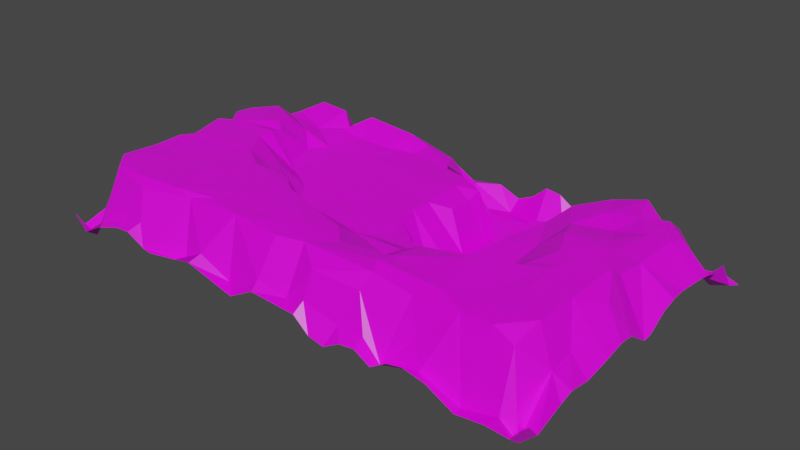 # Source: coloredBeach.blend  (saved by Blender 2.93.21; exported with 4.5.12 LTS)
import bpy
from mathutils import Matrix  # noqa: F401  (used for matrix-valued properties, if any)

bpy.ops.wm.read_factory_settings(use_empty=True)
scene = bpy.context.scene
scene.name = 'Scene'

# ---- collections
col_collection = bpy.data.collections.new('Collection'); scene.collection.children.link(col_collection)

# ---- images (referenced by path relative to the original .blend; pixels are not part of the script)
import os
ASSET_DIR = os.environ.get("B2B_ASSET_DIR", "")  # directory of the original .blend (textures are referenced by path, not embedded)
HERE = os.path.dirname(os.path.abspath(__file__))  # packed textures are extracted next to this script under _unpacked/

def load_image(name, relpath, width, height, colorspace="sRGB"):
    """Load a texture the original file referenced (path relative to the .blend, or extracted next to this script)."""
    p = next((c for c in (os.path.join(HERE, relpath), os.path.join(ASSET_DIR, relpath)) if relpath and os.path.exists(c)), "")
    if p:
        img = bpy.data.images.load(p, check_existing=True)
        img.name = name
    else:  # same state as the original file: an image datablock whose file is absent (Cycles renders it pink)
        img = bpy.data.images.new(name, width, height)
        img.source = "FILE"
        img.filepath = "//" + (relpath or name)
    img.colorspace_settings.name = colorspace
    return img
img_lowpolybiometexture_png = load_image('LowpolyBiomeTexture.png', 'LowpolyBiomeTexture.png', 1024, 1024, 'sRGB')

# ---- materials (node trees are filled in below, after node groups)
mat_material = bpy.data.materials.new('Material')
mat_material.alpha_threshold = 0.0
mat_material.use_transparent_shadow = False
mat_material.preview_render_type = 'FLAT'
mat_material.line_color = (0.0, 0.0, 0.0, 1.0)

# ---- material node trees
mat_material.use_nodes = True; mat_material.node_tree.nodes.clear()
_N = mat_material.node_tree.nodes; _L = mat_material.node_tree.links
n0 = _N.new('ShaderNodeOutputMaterial'); n0.name = 'Material Output'; n0.location = (300, 300)
n1 = _N.new('ShaderNodeBsdfPrincipled'); n1.name = 'Principled BSDF'; n1.location = (10, 300)
n1.distribution = 'GGX'
n1.subsurface_method = 'BURLEY'
n1.inputs[2].default_value = 0.4
n1.inputs[3].default_value = 1.45
n1.inputs[27].default_value = (0.0, 0.0, 0.0, 1.0)
n1.inputs[28].default_value = 1.0
n2 = _N.new('ShaderNodeTexImage'); n2.name = 'Image Texture'; n2.location = (-280, 280)
n2.image = img_lowpolybiometexture_png
_L.new(n1.outputs[0], n0.inputs[0])
_L.new(n2.outputs[0], n1.inputs[0])
n0.is_active_output = True

# ---- world
world_world = bpy.data.worlds.new('World'); scene.world = world_world
world_world.use_nodes = True; world_world.node_tree.nodes.clear()
_N = world_world.node_tree.nodes; _L = world_world.node_tree.links
n0 = _N.new('ShaderNodeOutputWorld'); n0.name = 'World Output'; n0.location = (300, 300)
n1 = _N.new('ShaderNodeBackground'); n1.name = 'Background'; n1.location = (10, 300)
n1.inputs[0].default_value = (0.05088, 0.05088, 0.05088, 1.0)
_L.new(n1.outputs[0], n0.inputs[0])
n0.is_active_output = True
world_world.color = (0.05088, 0.05088, 0.05088)
world_world.use_sun_shadow = False
world_world.sun_shadow_jitter_overblur = 0.0

# ---- meshes
me_beach_beforelow_001 = bpy.data.meshes.new('Beach_BeforeLow.001')
me_beach_beforelow_001.from_pydata([(-0.1402, -20.68, -0.2586), (-4.688, -18.82, 0.004804), (-5.54, -20.07, 5.829), (0.04466, -17.68, 6.656), (-4.572, -14.04, 12.97), (-0.04185, -9.328, 12.47), (0.00967, -10.25, 15.64), (-7.439, -1.215, 21.31), (0.04704, -8.323, 21.25), (-9.213, -0.06701, 25.6), (-0.03311, -7.53, 25.0), (-0.6997, -7.415, 33.55), (-0.04682, -6.77, 39.47), (-9.306, -0.2124, 39.95), (-0.1274, -8.025, 43.78), (-0.08154, -11.61, 50.0), (0.09559, -11.44, 53.09), (-9.576, 4.255, 53.47), (-0.1573, -7.292, 59.3), (-4.508, 1.02, 62.97), (0.1407, -6.534, 64.33), (-9.096, 4.722, 71.16), (0.188, -7.675, 70.22), (-4.664, -4.092, 77.7), (-0.1041, -9.385, 77.67), (0.07702, -8.236, 84.39), (-4.247, -4.477, 85.69), (-0.05941, -9.51, 88.2), (-4.915, -17.29, 96.04), (0.01313, -12.35, 96.76), (-4.719, -13.8, 99.85), (-0.2222, -8.659, 99.77), (-13.36, -20.11, 0.1357), (-10.05, -4.518, 14.55), (-9.611, 0.5719, 48.98), (-9.19, 4.928, 83.51), (-9.92, 2.341, 91.63), (-9.417, -12.46, 96.8), (-10.84, -13.04, 100.2), (-14.51, -4.863, 9.136), (-14.32, -0.4624, 15.33), (-14.44, 0.1686, 26.3), (-18.06, 4.982, 57.05), (-15.82, 4.876, 91.02), (-19.19, -14.58, 97.0), (-18.83, -15.12, 0.09811), (-18.82, -17.23, 3.285), (-18.48, -4.888, 9.676), (-21.2, -0.1486, 18.64), (-17.21, -0.2134, 37.72), (-18.59, -0.3031, 48.66), (-18.71, 5.063, 73.8), (-24.34, 4.818, 80.06), (-24.66, 4.107, 90.63), (-18.75, -14.12, 100.0), (-23.4, -14.65, -0.1239), (-25.17, -7.21, 2.717), (-24.29, 0.2436, 8.874), (-24.56, -2.549, 25.34), (-20.93, -0.7761, 33.31), (-27.35, 0.03105, 46.89), (-22.89, 0.3595, 53.51), (-23.82, 1.228, 60.5), (-30.75, -10.42, 96.76), (-26.61, -10.05, 99.94), (-28.28, -17.38, -0.3159), (-30.19, -1.404, 18.83), (-30.9, -0.7785, 56.23), (-31.16, 1.052, 64.94), (-34.2, -4.89, 93.27), (-34.23, -2.4, 9.712), (-35.06, -2.22, 29.38), (-31.71, -0.3457, 37.41), (-36.74, -4.91, 53.31), (-20.83, 4.89, 64.08), (-32.24, 4.881, 86.57), (-37.93, 3.138, 90.26), (-32.81, -8.545, 100.1), (-38.29, -16.11, 0.1935), (-33.19, -7.348, 4.067), (-41.17, -3.093, 18.61), (-37.74, -4.79, 39.78), (-44.23, -4.897, 61.96), (-38.97, 1.464, 69.02), (-35.65, 5.302, 71.46), (-51.33, 4.695, 81.51), (-41.89, -13.57, 96.76), (-37.5, -9.559, 100.0), (-42.14, -17.79, -0.02205), (-42.48, -19.51, 3.929), (-43.24, -7.322, 12.66), (-44.07, -5.687, 26.61), (-42.19, -12.55, 100.0), (-46.87, -17.54, -0.1017), (-51.21, -19.41, 8.04), (-46.56, -15.0, 18.96), (-51.36, -19.81, 25.36), (-46.64, -5.041, 29.36), (-46.82, -5.066, 44.01), (-47.81, -5.181, 54.49), (-52.29, 5.153, 85.58), (-49.46, 5.065, 90.5), (-50.76, 0.8761, 93.31), (-46.89, -8.234, 96.84), (-46.82, -9.722, 100.1), (-51.75, -19.43, 4.763), (-51.52, -20.0, 14.71), (-53.4, -15.39, 34.53), (-51.19, -9.86, 40.58), (-60.47, -11.54, 54.27), (-56.04, -2.331, 68.0), (-49.88, 3.697, 72.03), (-54.41, -8.052, 96.92), (-51.53, -10.51, 99.86), (-56.26, -11.45, -0.09344), (-60.08, -20.06, 6.516), (-65.61, -20.12, 18.59), (-56.03, -19.62, 31.22), (-56.17, -19.27, 42.93), (-53.02, -10.55, 48.49), (-57.04, 0.06439, 71.34), (-58.21, 0.1767, 76.13), (-56.25, -13.11, 100.1), (-60.94, -10.76, 0.02507), (-69.86, -19.88, 15.21), (-65.77, -20.03, 23.43), (-65.53, -19.94, 34.31), (-65.07, -20.27, 41.18), (-62.9, -19.45, 50.54), (-58.83, -5.273, 58.94), (-66.75, -3.102, 66.37), (-65.49, 4.205, 83.56), (-64.46, 1.695, 94.3), (-65.14, -5.59, 97.07), (-60.88, -12.0, 100.2), (-65.56, -14.81, -0.1904), (-71.26, -20.58, 3.032), (-65.33, -9.66, 55.28), (-69.95, -5.268, 58.55), (-71.77, -0.02005, 71.5), (-71.28, 4.82, 89.68), (-65.72, -8.177, 100.0), (-70.32, -16.91, 0.1747), (-72.95, -19.42, 9.604), (-70.48, -6.747, 20.59), (-70.53, -8.238, 25.52), (-70.14, -7.468, 33.6), (-74.75, -5.296, 38.04), (-67.6, -19.85, 46.6), (-74.13, -4.956, 50.87), (-71.6, 4.085, 77.6), (-77.16, -14.3, -0.0213), (-76.85, -5.288, 18.84), (-75.41, -4.986, 25.03), (-75.07, -5.107, 44.44), (-74.44, -5.102, 63.08), (-82.15, -5.063, 69.03), (-71.26, -7.48, 96.58), (-79.63, -7.331, 100.0), (-84.44, -14.8, 2.808), (-80.13, -19.58, 7.836), (-86.9, -5.91, 13.98), (-84.7, -5.367, 16.94), (-89.78, -4.876, 44.0), (-91.53, -5.1, 49.65), (-82.91, -5.11, 57.07), (-82.72, 4.294, 74.39), (-77.63, 5.042, 83.08), (-79.16, 4.63, 91.46), (-80.25, -5.432, 97.18), (-89.16, -16.22, 0.01302), (-89.93, -10.46, 4.243), (-82.3, -4.99, 36.11), (-93.97, 5.178, 90.56), (-87.36, -11.54, 99.98), (-89.74, -6.644, 7.806), (-88.02, -4.916, 24.65), (-94.49, 5.079, 71.08), (-91.37, -10.35, 96.63), (-93.54, -20.06, 0.2066), (-101.0, -5.391, 5.553), (-97.71, -4.211, 9.354), (-101.7, -4.961, 32.3), (-94.29, -4.773, 64.48), (-102.5, 5.143, 80.53), (-102.2, -7.384, 100.1), (-98.19, -12.26, 2.402), (-98.88, -5.192, 14.79), (-102.0, -4.74, 59.78), (-100.8, 4.619, 66.03), (-105.5, 4.969, 87.57), (-100.9, -5.624, 97.06), (-105.3, -20.0, -0.03552), (-104.2, -2.072, 9.362), (-107.9, -4.978, 25.3), (-106.7, -5.003, 40.12), (-107.9, -4.881, 52.31), (-107.6, 0.0009133, 61.27), (-111.6, 3.967, 89.99), (-110.1, -20.17, 3.57), (-107.7, -5.552, 6.714), (-108.4, -4.882, 17.37), (-112.8, 5.02, 65.81), (-107.8, -8.506, 99.99), (-117.2, -19.91, -0.03527), (-120.8, -0.9312, 8.925), (-117.1, -4.73, 17.09), (-116.1, -4.802, 47.71), (-114.9, 0.4192, 55.12), (-117.6, 5.1, 89.98), (-107.8, -10.76, 96.62), (-117.7, -10.09, 100.1), (-117.2, -16.29, 2.919), (-119.8, -2.565, 6.644), (-120.7, -4.984, 28.14), (-120.8, 4.99, 60.22), (-118.4, 5.218, 77.66), (-125.6, -3.744, 17.29), (-125.4, -4.718, 33.23), (-121.9, -4.627, 43.74), (-126.7, 5.14, 46.74), (-126.0, 3.701, 94.01), (-124.5, -4.569, 97.11), (-121.3, -10.12, 99.47), (-134.0, -19.98, 2.184), (-126.4, -20.05, 4.221), (-126.7, -5.031, 12.76), (-132.1, -3.726, 21.13), (-130.6, -1.706, 28.28), (-130.8, 4.725, 39.27), (-127.4, 3.3, 41.83), (-126.6, -6.878, 99.93), (-132.5, -6.237, 5.494), (-131.4, -1.199, 9.424), (-132.9, 3.723, 33.06), (-126.2, 4.797, 51.68), (-139.0, 5.154, 60.89), (-144.5, 4.927, 65.48), (-129.5, 5.067, 90.66), (-132.7, -6.922, 96.87), (-131.2, -7.243, 99.9), (-140.3, -0.2819, 9.977), (-141.5, -0.8366, 19.25), (-140.7, -0.1049, 24.56), (-132.4, 4.722, 74.17), (-139.0, -9.632, 100.1), (-150.0, -20.06, -0.00229), (-145.2, -19.84, 8.543), (-140.6, 4.192, 29.8), (-144.8, 4.715, 37.11), (-145.4, 5.017, 42.67), (-138.8, 5.142, 46.66), (-145.4, 5.095, 84.87), (-140.6, 4.841, 90.05), (-140.8, -9.401, 97.17), (-145.1, -17.71, 15.74), (-146.6, -9.384, 21.89), (-150.1, -19.99, 24.69), (-150.3, -19.3, 28.05), (-145.1, 1.02, 46.88), (-145.4, 5.045, 50.23), (-144.9, 3.484, 59.64), (-145.5, 3.253, 71.59), (-144.9, 4.559, 74.02), (-150.2, -7.888, 87.73), (-149.9, -11.04, 90.13), (-145.3, -15.18, 96.88), (-145.3, -13.02, 100.1), (-150.0, -20.01, 16.21), (-149.9, -17.88, 31.27), (-149.9, -16.03, 37.52), (-150.2, -14.28, 40.62), (-150.4, -14.84, 43.8), (-149.8, -17.05, 46.87), (-149.9, -13.81, 50.04), (-150.0, -5.836, 53.13), (-149.8, -6.443, 56.21), (-149.9, -8.055, 59.37), (-150.3, -8.113, 62.48), (-150.0, -6.79, 65.62), (-150.3, -6.941, 68.79), (-150.0, -8.786, 71.87), (-150.1, -9.874, 75.09), (-149.8, -6.409, 81.27), (-149.8, -5.649, 84.34), (-150.4, -13.52, 96.9), (-149.9, -8.741, 99.91)], [], [(0, 2, 3), (3, 4, 5), (5, 4, 6), (10, 9, 11), (12, 13, 14), (19, 20, 18), (23, 25, 24), (25, 26, 27), (32, 2, 1), (33, 7, 4), (9, 13, 11), (34, 16, 13), (21, 35, 23), (35, 26, 23), (26, 36, 28), (40, 7, 33), (9, 41, 13), (17, 42, 21), (21, 51, 35), (35, 43, 36), (44, 38, 37), (39, 47, 40), (40, 48, 41), (41, 59, 49), (49, 50, 34), (51, 52, 35), (53, 44, 43), (44, 54, 38), (58, 41, 48), (75, 35, 52), (66, 58, 48), (59, 72, 49), (72, 60, 49), (60, 67, 61), (61, 67, 62), (62, 68, 74), (65, 79, 56), (56, 79, 57), (70, 66, 57), (71, 72, 58), (60, 73, 67), (68, 84, 74), (76, 69, 53), (65, 78, 79), (79, 90, 70), (70, 80, 66), (80, 71, 66), (81, 72, 71), (67, 82, 68), (85, 75, 84), (78, 89, 79), (80, 91, 71), (91, 81, 71), (81, 98, 73), (76, 86, 69), (86, 92, 87), (89, 94, 90), (90, 95, 80), (91, 97, 98), (83, 111, 84), (84, 111, 85), (94, 106, 90), (106, 95, 90), (98, 119, 99), (102, 112, 103), (115, 94, 105), (94, 115, 106), (96, 117, 107), (108, 118, 119), (109, 129, 99), (110, 120, 111), (111, 121, 85), (124, 106, 115), (124, 116, 106), (126, 118, 117), (118, 128, 119), (82, 130, 110), (121, 131, 85), (85, 131, 100), (101, 132, 102), (127, 148, 128), (155, 130, 82), (139, 121, 120), (140, 132, 101), (133, 141, 134), (142, 136, 135), (115, 143, 124), (144, 125, 116), (127, 154, 148), (149, 137, 128), (155, 156, 130), (150, 131, 139), (167, 140, 131), (157, 133, 132), (157, 141, 133), (152, 144, 124), (144, 153, 145), (147, 154, 127), (154, 149, 148), (149, 155, 138), (151, 159, 136), (160, 143, 136), (153, 172, 147), (172, 154, 147), (156, 166, 139), (166, 150, 139), (159, 171, 160), (176, 172, 153), (173, 169, 168), (175, 161, 171), (183, 156, 165), (177, 166, 156), (177, 167, 166), (173, 168, 167), (178, 174, 169), (181, 161, 175), (182, 163, 172), (164, 196, 165), (183, 177, 156), (177, 184, 167), (178, 185, 174), (186, 180, 171), (182, 195, 163), (189, 177, 183), (173, 191, 178), (181, 193, 187), (197, 189, 183), (202, 184, 177), (190, 198, 173), (198, 191, 173), (192, 199, 186), (195, 207, 196), (208, 188, 196), (208, 197, 188), (209, 190, 184), (210, 211, 203), (213, 205, 200), (201, 206, 194), (215, 202, 197), (216, 209, 202), (198, 223, 210), (223, 211, 210), (204, 225, 212), (205, 217, 206), (206, 214, 194), (235, 208, 207), (204, 224, 225), (205, 226, 217), (217, 214, 206), (230, 219, 218), (230, 220, 219), (222, 231, 223), (227, 214, 217), (234, 229, 218), (251, 220, 230), (237, 244, 215), (251, 235, 220), (253, 221, 238), (246, 224, 204), (224, 247, 232), (242, 243, 227), (252, 253, 238), (254, 239, 221), (254, 245, 239), (262, 263, 237), (247, 268, 255), (255, 268, 256), (258, 269, 249), (285, 266, 265), (0, 1, 2), (3, 2, 4), (10, 8, 7, 9), (16, 15, 14, 13), (12, 11, 13), (21, 22, 20, 19), (17, 19, 18), (23, 24, 22, 21), (29, 27, 26, 28), (23, 26, 25), (30, 31, 29, 28), (18, 16, 34, 17), (2, 33, 4), (30, 28, 37, 38), (17, 21, 19), (26, 35, 36), (28, 36, 37), (33, 2, 39, 40), (32, 39, 2), (9, 7, 40, 41), (44, 37, 36, 43), (13, 41, 49), (13, 49, 34), (21, 42, 51), (47, 39, 32, 46), (32, 45, 46), (61, 17, 34, 50), (40, 47, 48), (56, 46, 45, 55), (17, 61, 42), (74, 51, 42), (47, 46, 56, 57), (62, 74, 42, 61), (57, 48, 47), (58, 59, 41), (49, 60, 50), (50, 60, 61), (43, 35, 75, 53), (51, 74, 52), (54, 44, 63, 64), (53, 63, 44), (83, 84, 68, 82), (55, 65, 56), (57, 66, 48), (59, 58, 72), (62, 67, 68), (53, 69, 63), (57, 79, 70), (58, 66, 71), (72, 81, 60), (81, 73, 60), (52, 74, 84), (52, 84, 75), (75, 76, 53), (63, 77, 64), (67, 73, 82), (87, 77, 63, 86), (69, 86, 63), (105, 89, 88, 93), (78, 88, 89), (79, 89, 90), (70, 90, 80), (91, 98, 81), (73, 98, 99), (73, 99, 82), (96, 91, 80, 95), (89, 105, 94), (101, 76, 75, 100), (91, 96, 97), (82, 110, 83), (85, 100, 75), (102, 86, 76, 101), (104, 92, 86, 103), (86, 102, 103), (108, 98, 97, 107), (95, 106, 96), (97, 96, 107), (113, 104, 103, 112), (98, 108, 119), (99, 119, 109), (83, 110, 111), (96, 106, 116, 125), (93, 114, 105), (118, 108, 107, 117), (96, 125, 117), (105, 114, 123, 115), (111, 120, 121), (112, 122, 113), (133, 112, 102, 132), (118, 126, 127), (118, 127, 128), (119, 128, 109), (99, 129, 82), (100, 131, 140), (100, 140, 101), (134, 122, 112, 133), (115, 123, 135, 136), (138, 129, 109, 137), (125, 126, 117), (128, 137, 109), (82, 129, 138, 155), (120, 110, 130, 139), (126, 125, 145, 146), (139, 131, 121), (115, 136, 143), (124, 144, 116), (125, 144, 145), (146, 145, 153, 147), (126, 146, 147), (126, 147, 127), (148, 149, 128), (149, 138, 137), (150, 167, 131), (140, 157, 132), (142, 151, 136), (143, 152, 124), (152, 153, 144), (152, 143, 161, 162), (130, 156, 139), (157, 158, 141), (136, 159, 160), (160, 161, 143), (149, 154, 163, 164), (154, 172, 163), (155, 149, 164, 165), (169, 157, 140, 168), (166, 167, 150), (140, 167, 168), (153, 152, 162, 176), (157, 169, 158), (151, 170, 159), (171, 161, 160), (162, 161, 181, 187), (155, 165, 156), (169, 174, 158), (170, 171, 159), (176, 182, 172), (165, 196, 183), (173, 178, 169), (170, 179, 171), (171, 180, 175), (180, 181, 175), (176, 162, 187, 194), (184, 190, 167), (179, 186, 171), (200, 180, 186, 199), (194, 182, 176), (163, 196, 164), (167, 190, 173), (178, 191, 185), (179, 192, 186), (180, 193, 181), (187, 193, 201), (187, 201, 194), (163, 195, 196), (183, 196, 188), (188, 197, 183), (189, 202, 177), (203, 185, 191, 210), (180, 200, 193), (197, 202, 189), (198, 210, 191), (201, 193, 205, 206), (192, 204, 199), (200, 205, 193), (200, 199, 212, 213), (194, 214, 182), (214, 195, 182), (207, 208, 196), (184, 202, 209), (190, 209, 198), (204, 212, 199), (207, 214, 218, 219), (195, 214, 207), (208, 215, 197), (209, 216, 238), (212, 225, 213), (244, 216, 202, 215), (219, 220, 207), (220, 235, 207), (235, 215, 208), (221, 198, 209, 238), (8, 6, 4, 7), (222, 223, 198, 221), (226, 205, 213, 225), (226, 225, 232, 233), (226, 227, 217), (214, 228, 218), (229, 230, 218), (224, 232, 225), (231, 222, 239, 240), (226, 233, 227), (227, 228, 214), (228, 234, 218), (229, 251, 230), (235, 236, 215), (216, 244, 238), (221, 239, 222), (242, 227, 233, 241), (232, 241, 233), (249, 229, 234, 248), (227, 243, 228), (243, 234, 228), (236, 237, 215), (239, 245, 240), (246, 247, 224), (232, 247, 241), (243, 248, 234), (251, 229, 249, 250), (255, 242, 241, 247), (251, 260, 235), (237, 263, 244), (244, 252, 238), (253, 254, 221), (243, 242, 256, 257), (242, 255, 256), (258, 248, 243, 257), (236, 235, 260, 261), (248, 258, 249), (250, 259, 251), (251, 259, 260), (254, 253, 264, 265), (236, 261, 237), (244, 263, 252), (252, 264, 253), (267, 245, 254, 266), (265, 266, 254), (271, 250, 249, 270), (246, 268, 247), (256, 268, 257), (249, 269, 270), (259, 250, 272, 273), (271, 272, 250), (274, 260, 259, 273), (261, 260, 275, 276), (260, 274, 275), (279, 237, 261, 278), (276, 277, 261), (277, 278, 261), (262, 237, 279, 280), (282, 263, 262, 281), (280, 281, 262), (283, 252, 263, 282), (267, 266, 285, 286), (252, 283, 284), (284, 264, 252)])
me_beach_beforelow_001.polygons.foreach_set('use_smooth', [True] * 415)
_k = set([(0, 2), (1, 2), (2, 3), (2, 4), (2, 32), (2, 33), (2, 39), (3, 4), (4, 5), (4, 6), (4, 7), (7, 8), (7, 9), (7, 33), (7, 40), (9, 10), (9, 11), (9, 13), (9, 41), (11, 13), (12, 13), (13, 14), (13, 16), (13, 34), (13, 41), (13, 49), (16, 34), (17, 18), (17, 19), (17, 21), (17, 34), (17, 42), (17, 61), (18, 19), (19, 20), (19, 21), (21, 22), (21, 23), (21, 35), (21, 42), (23, 24), (23, 25), (23, 26), (23, 35), (25, 26), (26, 27), (26, 28), (26, 35), (26, 36), (28, 29), (28, 30), (28, 36), (28, 37), (32, 39), (32, 46), (33, 40), (34, 49), (34, 50), (35, 36), (35, 43), (35, 51), (35, 52), (35, 75), (36, 37), (36, 43), (37, 38), (37, 44), (38, 44), (39, 40), (39, 47), (40, 41), (40, 47), (40, 48), (41, 48), (41, 49), (41, 58), (41, 59), (42, 51), (42, 61), (42, 74), (43, 44), (43, 53), (44, 53), (44, 54), (44, 63), (45, 46), (46, 47), (46, 56), (47, 48), (47, 57), (48, 57), (48, 58), (48, 66), (49, 50), (49, 59), (49, 60), (49, 72), (50, 60), (50, 61), (51, 52), (52, 74), (52, 75), (53, 63), (53, 69), (53, 75), (53, 76), (55, 56), (56, 57), (56, 65), (56, 79), (57, 66), (57, 70), (57, 79), (58, 59), (58, 66), (58, 71), (59, 72), (60, 61), (60, 67), (60, 72), (60, 73), (60, 81), (61, 62), (61, 67), (62, 67), (62, 68), (62, 74), (63, 64), (63, 69), (63, 77), (63, 86), (65, 79), (66, 70), (66, 71), (66, 80), (67, 68), (67, 73), (67, 82), (68, 74), (68, 82), (68, 84), (69, 76), (69, 86), (70, 79), (70, 80), (70, 90), (71, 72), (71, 80), (71, 81), (71, 91), (72, 81), (73, 81), (73, 82), (73, 99), (74, 84), (75, 76), (75, 84), (75, 85), (75, 100), (76, 86), (76, 101), (78, 79), (78, 89), (79, 89), (79, 90), (80, 90), (80, 91), (80, 95), (81, 91), (81, 98), (82, 83), (82, 110), (82, 129), (82, 130), (82, 155), (83, 84), (83, 110), (83, 111), (84, 85), (84, 111), (85, 100), (85, 111), (85, 121), (85, 131), (86, 87), (86, 92), (86, 102), (86, 103), (88, 89), (89, 90), (89, 94), (89, 105), (90, 94), (90, 95), (90, 106), (91, 96), (91, 97), (91, 98), (93, 105), (94, 105), (94, 106), (94, 115), (95, 96), (95, 106), (96, 97), (96, 106), (96, 107), (96, 117), (96, 125), (97, 98), (97, 107), (98, 99), (98, 108), (98, 119), (99, 109), (99, 119), (99, 129), (100, 101), (100, 131), (100, 140), (101, 102), (101, 132), (101, 140), (102, 103), (102, 112), (102, 132), (103, 104), (103, 112), (105, 114), (105, 115), (106, 115), (106, 116), (106, 124), (107, 108), (107, 117), (108, 118), (108, 119), (109, 119), (109, 128), (109, 129), (109, 137), (110, 111), (110, 120), (110, 130), (111, 120), (111, 121), (112, 113), (112, 122), (112, 133), (115, 123), (115, 124), (115, 136), (115, 143), (116, 124), (116, 125), (116, 144), (117, 118), (117, 125), (117, 126), (118, 119), (118, 126), (118, 127), (118, 128), (119, 128), (120, 121), (120, 139), (121, 131), (121, 139), (124, 143), (124, 144), (124, 152), (125, 126), (125, 144), (125, 145), (126, 127), (126, 146), (126, 147), (127, 128), (127, 147), (127, 148), (127, 154), (128, 137), (128, 148), (128, 149), (129, 138), (130, 139), (130, 155), (130, 156), (131, 139), (131, 140), (131, 150), (131, 167), (132, 133), (132, 140), (132, 157), (133, 134), (133, 141), (133, 157), (135, 136), (136, 142), (136, 151), (136, 159), (136, 160), (137, 138), (137, 149), (138, 149), (138, 155), (139, 150), (139, 156), (139, 166), (140, 157), (140, 167), (140, 168), (141, 157), (143, 152), (143, 160), (143, 161), (144, 145), (144, 152), (144, 153), (145, 146), (145, 153), (146, 147), (147, 153), (147, 154), (147, 172), (148, 149), (148, 154), (149, 154), (149, 155), (150, 166), (150, 167), (151, 159), (152, 153), (152, 162), (153, 172), (153, 176), (154, 163), (154, 172), (155, 156), (155, 165), (156, 165), (156, 166), (156, 177), (156, 183), (157, 158), (157, 169), (158, 169), (159, 160), (159, 170), (159, 171), (160, 161), (160, 171), (161, 162), (161, 171), (161, 175), (161, 181), (162, 176), (162, 187), (163, 164), (163, 172), (163, 182), (163, 195), (163, 196), (164, 165), (164, 196), (165, 183), (166, 167), (166, 177), (167, 168), (167, 173), (167, 177), (167, 184), (167, 190), (168, 169), (168, 173), (169, 173), (169, 174), (169, 178), (170, 171), (171, 175), (171, 179), (171, 180), (171, 186), (172, 182), (173, 178), (173, 190), (173, 191), (173, 198), (174, 178), (175, 180), (175, 181), (176, 194), (177, 183), (177, 189), (177, 202), (178, 185), (178, 191), (179, 186), (180, 181), (180, 186), (180, 193), (180, 200), (181, 187), (181, 193), (183, 188), (183, 189), (183, 196), (183, 197), (184, 190), (184, 209), (185, 191), (186, 192), (186, 199), (187, 193), (187, 194), (187, 201), (188, 196), (188, 197), (188, 208), (189, 197), (189, 202), (190, 198), (190, 209), (191, 198), (191, 210), (192, 199), (193, 200), (193, 201), (193, 205), (194, 201), (194, 206), (194, 214), (195, 196), (195, 214), (196, 207), (196, 208), (197, 202), (197, 208), (197, 215), (198, 209), (198, 210), (198, 221), (198, 223), (199, 200), (199, 204), (199, 212), (200, 205), (200, 213), (201, 206), (202, 209), (202, 215), (202, 216), (203, 210), (204, 212), (204, 224), (204, 225), (205, 206), (205, 213), (205, 217), (205, 226), (206, 214), (206, 217), (207, 208), (207, 214), (207, 219), (207, 220), (207, 235), (208, 215), (208, 235), (209, 216), (209, 238), (210, 211), (210, 223), (212, 213), (212, 225), (213, 225), (214, 217), (214, 218), (214, 227), (214, 228), (215, 235), (215, 236), (215, 237), (215, 244), (216, 238), (217, 226), (217, 227), (218, 219), (218, 228), (218, 229), (218, 230), (218, 234), (219, 220), (219, 230), (220, 230), (220, 235), (220, 251), (221, 222), (221, 238), (221, 239), (221, 253), (221, 254), (222, 223), (222, 231), (222, 239), (224, 225), (224, 232), (224, 246), (224, 247), (225, 226), (225, 232), (226, 227), (226, 233), (227, 228), (227, 233), (227, 242), (227, 243), (228, 234), (228, 243), (229, 230), (229, 234), (229, 249), (229, 251), (230, 251), (232, 233), (232, 241), (232, 247), (233, 241), (234, 243), (234, 248), (235, 236), (235, 251), (235, 260), (236, 237), (236, 261), (237, 244), (237, 261), (237, 262), (237, 263), (237, 279), (238, 244), (238, 252), (238, 253), (239, 240), (239, 254), (241, 242), (241, 247), (242, 243), (242, 255), (242, 256), (243, 248), (243, 257), (244, 252), (244, 263), (245, 254), (246, 247), (247, 255), (247, 268), (248, 249), (248, 258), (249, 250), (249, 258), (249, 269), (249, 270), (250, 251), (250, 259), (250, 271), (250, 272), (251, 259), (251, 260), (252, 253), (252, 263), (252, 264), (252, 283), (252, 284), (253, 254), (253, 264), (254, 265), (254, 266), (255, 256), (255, 268), (256, 257), (256, 268), (259, 260), (259, 273), (260, 261), (260, 274), (260, 275), (261, 276), (261, 277), (261, 278), (262, 263), (262, 280), (262, 281), (263, 282), (265, 266), (266, 267), (266, 285)])
me_beach_beforelow_001.attributes.new('sharp_edge', 'BOOLEAN', 'EDGE').data.foreach_set('value', [ (min(e.vertices), max(e.vertices)) in _k for e in me_beach_beforelow_001.edges])
_uv = me_beach_beforelow_001.uv_layers.new(name='UVMap')
_uv.uv.foreach_set('vector', [0.2412, 0.8757, 0.292, 0.8757, 0.292, 0.9266, 0.2412, 0.8757, 0.292, 0.8757, 0.292, 0.9266, 0.2412, 0.8757, 0.292, 0.8757, 0.292, 0.9266, 0.2412, 0.8757, 0.292, 0.8757, 0.292, 0.9266, 0.2412, 0.8757, 0.292, 0.8757, 0.292, 0.9266, 0.2412, 0.8757, 0.292, 0.8757, 0.292, 0.9266, 0.4475, 0.8503, 0.4984, 0.8503, 0.4984, 0.9012, 0.4475, 0.8503, 0.4984, 0.8503, 0.4984, 0.9012, 0.2412, 0.8757, 0.292, 0.8757, 0.292, 0.9266, 0.2412, 0.8757, 0.292, 0.8757, 0.292, 0.9266, 0.2412, 0.8757, 0.292, 0.8757, 0.292, 0.9266, 0.2412, 0.8757, 0.292, 0.8757, 0.292, 0.9266, 0.4475, 0.8503, 0.4984, 0.8503, 0.4984, 0.9012, 0.4475, 0.8503, 0.4984, 0.8503, 0.4984, 0.9012, 0.4475, 0.8503, 0.4984, 0.8503, 0.4984, 0.9012, 0.2412, 0.8757, 0.292, 0.8757, 0.292, 0.9266, 0.05705, 0.863, 0.1079, 0.863, 0.1079, 0.9139, 0.4634, 0.8789, 0.5143, 0.8789, 0.5143, 0.9298, 0.4634, 0.8789, 0.5143, 0.8789, 0.5143, 0.9298, 0.4475, 0.8503, 0.4984, 0.8503, 0.4984, 0.9012, 0.4475, 0.8503, 0.4984, 0.8503, 0.4984, 0.9012, 0.2412, 0.8757, 0.292, 0.8757, 0.292, 0.9266, 0.2412, 0.8757, 0.292, 0.8757, 0.292, 0.9266, 0.06657, 0.8726, 0.1174, 0.8726, 0.1174, 0.9234, 0.05705, 0.863, 0.1079, 0.863, 0.1079, 0.9139, 0.4634, 0.8789, 0.5143, 0.8789, 0.5143, 0.9298, 0.4634, 0.8789, 0.5143, 0.8789, 0.5143, 0.9298, 0.4475, 0.8503, 0.4984, 0.8503, 0.4984, 0.9012, 0.06657, 0.8726, 0.1174, 0.8726, 0.1174, 0.9234, 0.4634, 0.8789, 0.5143, 0.8789, 0.5143, 0.9298, 0.06657, 0.8726, 0.1174, 0.8726, 0.1174, 0.9234, 0.06657, 0.8726, 0.1174, 0.8726, 0.1174, 0.9234, 0.06657, 0.8726, 0.1174, 0.8726, 0.1174, 0.9234, 0.06657, 0.8726, 0.1174, 0.8726, 0.1174, 0.9234, 0.2412, 0.8757, 0.292, 0.8757, 0.292, 0.9266, 0.2412, 0.8757, 0.292, 0.8757, 0.292, 0.9266, 0.2412, 0.8757, 0.292, 0.8757, 0.292, 0.9266, 0.2412, 0.8757, 0.292, 0.8757, 0.292, 0.9266, 0.2412, 0.8757, 0.292, 0.8757, 0.292, 0.9266, 0.06657, 0.8726, 0.1174, 0.8726, 0.1174, 0.9234, 0.06657, 0.8726, 0.1174, 0.8726, 0.1174, 0.9234, 0.2412, 0.8757, 0.292, 0.8757, 0.292, 0.9266, 0.4634, 0.8789, 0.5143, 0.8789, 0.5143, 0.9298, 0.2412, 0.8757, 0.292, 0.8757, 0.292, 0.9266, 0.2412, 0.8757, 0.292, 0.8757, 0.292, 0.9266, 0.2412, 0.8757, 0.292, 0.8757, 0.292, 0.9266, 0.06657, 0.8726, 0.1174, 0.8726, 0.1174, 0.9234, 0.06657, 0.8726, 0.1174, 0.8726, 0.1174, 0.9234, 0.2412, 0.8757, 0.292, 0.8757, 0.292, 0.9266, 0.4634, 0.8789, 0.5143, 0.8789, 0.5143, 0.9298, 0.06657, 0.8726, 0.1174, 0.8726, 0.1174, 0.9234, 0.06657, 0.8726, 0.1174, 0.8726, 0.1174, 0.9234, 0.06657, 0.8726, 0.1174, 0.8726, 0.1174, 0.9234, 0.06657, 0.8726, 0.1174, 0.8726, 0.1174, 0.9234, 0.4634, 0.8789, 0.5143, 0.8789, 0.5143, 0.9298, 0.4634, 0.8789, 0.5143, 0.8789, 0.5143, 0.9298, 0.06657, 0.8726, 0.1174, 0.8726, 0.1174, 0.9234, 0.06657, 0.8726, 0.1174, 0.8726, 0.1174, 0.9234, 0.06657, 0.8726, 0.1174, 0.8726, 0.1174, 0.9234, 0.2412, 0.8757, 0.292, 0.8757, 0.292, 0.9266, 0.4634, 0.8789, 0.5143, 0.8789, 0.5143, 0.9298, 0.06657, 0.8726, 0.1174, 0.8726, 0.1174, 0.9234, 0.06657, 0.8726, 0.1174, 0.8726, 0.1174, 0.9234, 0.06657, 0.8726, 0.1174, 0.8726, 0.1174, 0.9234, 0.4634, 0.8789, 0.5143, 0.8789, 0.5143, 0.9298, 0.06657, 0.8726, 0.1174, 0.8726, 0.1174, 0.9234, 0.06657, 0.8726, 0.1174, 0.8726, 0.1174, 0.9234, 0.06657, 0.8726, 0.1174, 0.8726, 0.1174, 0.9234, 0.06657, 0.8726, 0.1174, 0.8726, 0.1174, 0.9234, 0.06657, 0.8726, 0.1174, 0.8726, 0.1174, 0.9234, 0.4253, 0.8853, 0.546, 0.8249, 0.4762, 0.9361, 0.4634, 0.8789, 0.5143, 0.8789, 0.5143, 0.9298, 0.06657, 0.8726, 0.1174, 0.8726, 0.1174, 0.9234, 0.06657, 0.8726, 0.1174, 0.8726, 0.1174, 0.9234, 0.06657, 0.8726, 0.1174, 0.8726, 0.1174, 0.9234, 0.06657, 0.8726, 0.1174, 0.8726, 0.1174, 0.9234, 0.4253, 0.8853, 0.4762, 0.8853, 0.4762, 0.9361, 0.4634, 0.8789, 0.5143, 0.8789, 0.5143, 0.9298, 0.4634, 0.8789, 0.5143, 0.8789, 0.5143, 0.9298, 0.4634, 0.8789, 0.5143, 0.8789, 0.5143, 0.9298, 0.06657, 0.8726, 0.1174, 0.8726, 0.1174, 0.9234, 0.4475, 0.8376, 0.4984, 0.8376, 0.4984, 0.8885, 0.4634, 0.8789, 0.5143, 0.8789, 0.5143, 0.9298, 0.4634, 0.8789, 0.5143, 0.8789, 0.5143, 0.9298, 0.4634, 0.8789, 0.5143, 0.8789, 0.5143, 0.9298, 0.06657, 0.8726, 0.1174, 0.8726, 0.1174, 0.9234, 0.06657, 0.8726, 0.1174, 0.8726, 0.1174, 0.9234, 0.06657, 0.8726, 0.1174, 0.8726, 0.1174, 0.9234, 0.06657, 0.8726, 0.1174, 0.8726, 0.1174, 0.9234, 0.06657, 0.8726, 0.1174, 0.8726, 0.1174, 0.9234, 0.06657, 0.8726, 0.1174, 0.8726, 0.1174, 0.9234, 0.4634, 0.8789, 0.5143, 0.8789, 0.5143, 0.9298, 0.4634, 0.8789, 0.5143, 0.8789, 0.5143, 0.9298, 0.4634, 0.8789, 0.5143, 0.8789, 0.5143, 0.9298, 0.4634, 0.8789, 0.5143, 0.8789, 0.5143, 0.9298, 0.06657, 0.8726, 0.1174, 0.8726, 0.1174, 0.9234, 0.06657, 0.8726, 0.1174, 0.8726, 0.1174, 0.9234, 0.06657, 0.8726, 0.1174, 0.8726, 0.1174, 0.9234, 0.06657, 0.8726, 0.1174, 0.8726, 0.1174, 0.9234, 0.06657, 0.8726, 0.1174, 0.8726, 0.1174, 0.9234, 0.2761, 0.8122, 0.327, 0.8122, 0.327, 0.8631, 0.06657, 0.8726, 0.1174, 0.8726, 0.1174, 0.9234, 0.06657, 0.8726, 0.1174, 0.8726, 0.1174, 0.9234, 0.06657, 0.8726, 0.1174, 0.8726, 0.1174, 0.9234, 0.2539, 0.8789, 0.3047, 0.8789, 0.3047, 0.9298, 0.4634, 0.8789, 0.5143, 0.8789, 0.5143, 0.9298, 0.2761, 0.8122, 0.327, 0.8122, 0.327, 0.8631, 0.06657, 0.8726, 0.1174, 0.8726, 0.1174, 0.9234, 0.4634, 0.8789, 0.5143, 0.8789, 0.5143, 0.9298, 0.2761, 0.8122, 0.327, 0.8122, 0.327, 0.8631, 0.06657, 0.8726, 0.1174, 0.8726, 0.1174, 0.9234, 0.2539, 0.8789, 0.3047, 0.8789, 0.3047, 0.9298, 0.4634, 0.8789, 0.5143, 0.8789, 0.5143, 0.9298, 0.4634, 0.8789, 0.5143, 0.8789, 0.5143, 0.9298, 0.4634, 0.8789, 0.5143, 0.8789, 0.5143, 0.9298, 0.2761, 0.8122, 0.327, 0.8122, 0.327, 0.8631, 0.06657, 0.8726, 0.1174, 0.8726, 0.1174, 0.9234, 0.06657, 0.8726, 0.1174, 0.8726, 0.1174, 0.9234, 0.3047, 0.8757, 0.3555, 0.8757, 0.3555, 0.9266, 0.4634, 0.8789, 0.5143, 0.8789, 0.5143, 0.9298, 0.4634, 0.8789, 0.5143, 0.8789, 0.5143, 0.9298, 0.2426, 0.9046, 0.2934, 0.9046, 0.2934, 0.9554, 0.06657, 0.8726, 0.1174, 0.8726, 0.1174, 0.9234, 0.3047, 0.8757, 0.3555, 0.8757, 0.3555, 0.9266, 0.4634, 0.8789, 0.5143, 0.8789, 0.5143, 0.9298, 0.2475, 0.863, 0.2984, 0.863, 0.2984, 0.9139, 0.3047, 0.8757, 0.3555, 0.8757, 0.3555, 0.9266, 0.4634, 0.8789, 0.5143, 0.8789, 0.5143, 0.9298, 0.4634, 0.8789, 0.5143, 0.8789, 0.5143, 0.9298, 0.4634, 0.8789, 0.5143, 0.8789, 0.5143, 0.9298, 0.2426, 0.9046, 0.2934, 0.9046, 0.2934, 0.9554, 0.06657, 0.8726, 0.1174, 0.8726, 0.1174, 0.9234, 0.2793, 0.8726, 0.3301, 0.8726, 0.3301, 0.9234, 0.2793, 0.8726, 0.3301, 0.8726, 0.3301, 0.9234, 0.4634, 0.8789, 0.5143, 0.8789, 0.5143, 0.9298, 0.4634, 0.8789, 0.5143, 0.8789, 0.5143, 0.9298, 0.2426, 0.9046, 0.2934, 0.9046, 0.2934, 0.9554, 0.06657, 0.8726, 0.1174, 0.8726, 0.1174, 0.9234, 0.4634, 0.8567, 0.5143, 0.8567, 0.5143, 0.9076, 0.4634, 0.8789, 0.5143, 0.8789, 0.5143, 0.9298, 0.4634, 0.8789, 0.5143, 0.8789, 0.5143, 0.9298, 0.4634, 0.8789, 0.5143, 0.8789, 0.5143, 0.9298, 0.2426, 0.9046, 0.2934, 0.9046, 0.2934, 0.9554, 0.2426, 0.9046, 0.2934, 0.9046, 0.2934, 0.9554, 0.06657, 0.8726, 0.1174, 0.8726, 0.1174, 0.9234, 0.2793, 0.8726, 0.3301, 0.8726, 0.3301, 0.9234, 0.2426, 0.9046, 0.2934, 0.9046, 0.2934, 0.9554, 0.2426, 0.9046, 0.2934, 0.9046, 0.2934, 0.9554, 0.04256, 0.876, 0.09342, 0.876, 0.09342, 0.9269, 0.2793, 0.8726, 0.3301, 0.8726, 0.3301, 0.9234, 0.2793, 0.8726, 0.3301, 0.8726, 0.3301, 0.9234, 0.4634, 0.8789, 0.5143, 0.8789, 0.5143, 0.9298, 0.2426, 0.9046, 0.2934, 0.9046, 0.2934, 0.9554, 0.2793, 0.8726, 0.3301, 0.8726, 0.3301, 0.9234, 0.4634, 0.8789, 0.5143, 0.8789, 0.5143, 0.9298, 0.4634, 0.8789, 0.5143, 0.8789, 0.5143, 0.9298, 0.4634, 0.8789, 0.5143, 0.8789, 0.5143, 0.9298, 0.4634, 0.8789, 0.5143, 0.8789, 0.5143, 0.9298, 0.2426, 0.9046, 0.2934, 0.9046, 0.2934, 0.9554, 0.2426, 0.9046, 0.2934, 0.9046, 0.2934, 0.9554, 0.2426, 0.9046, 0.2934, 0.9046, 0.2934, 0.9554, 0.4634, 0.8789, 0.5143, 0.8789, 0.5143, 0.9298, 0.4634, 0.8789, 0.5143, 0.8789, 0.5143, 0.9298, 0.4634, 0.8789, 0.5143, 0.8789, 0.5143, 0.9298, 0.4634, 0.8789, 0.5143, 0.8789, 0.5143, 0.9298, 0.06657, 0.8726, 0.1174, 0.8726, 0.1174, 0.9234, 0.06657, 0.8726, 0.1174, 0.8726, 0.1174, 0.9234, 0.06657, 0.8726, 0.1174, 0.8726, 0.1174, 0.9234, 0.06657, 0.8726, 0.1174, 0.8726, 0.1174, 0.9234, 0.2412, 0.8757, 0.292, 0.8757, 0.292, 0.9266, 0.2412, 0.8757, 0.292, 0.8757, 0.292, 0.9266, 0.2412, 0.8757, 0.292, 0.8757, 0.292, 0.9266, 0.2412, 0.9266, 0.2412, 0.8757, 0.292, 0.8757, 0.292, 0.9266, 0.2412, 0.9266, 0.2412, 0.8757, 0.292, 0.8757, 0.292, 0.9266, 0.4634, 0.8789, 0.5143, 0.8789, 0.5143, 0.9298, 0.4634, 0.9298, 0.2412, 0.8757, 0.292, 0.8757, 0.292, 0.9266, 0.4475, 0.8503, 0.4984, 0.8503, 0.4984, 0.9012, 0.4475, 0.9012, 0.4475, 0.8503, 0.4984, 0.8503, 0.4984, 0.9012, 0.4475, 0.9012, 0.4475, 0.8503, 0.4984, 0.8503, 0.4984, 0.9012, 0.4475, 0.8503, 0.4984, 0.8503, 0.4984, 0.9012, 0.4475, 0.9012, 0.2412, 0.8757, 0.292, 0.8757, 0.292, 0.9266, 0.2412, 0.9266, 0.2412, 0.8757, 0.292, 0.8757, 0.292, 0.9266, 0.4475, 0.8503, 0.4984, 0.8503, 0.4984, 0.9012, 0.4475, 0.9012, 0.4634, 0.8789, 0.5143, 0.8789, 0.5143, 0.9298, 0.4475, 0.8503, 0.4984, 0.8503, 0.4984, 0.9012, 0.4475, 0.8503, 0.4984, 0.8503, 0.4984, 0.9012, 0.2412, 0.8757, 0.292, 0.8757, 0.292, 0.9266, 0.2412, 0.9266, 0.2412, 0.8757, 0.292, 0.8757, 0.292, 0.9266, 0.2412, 0.8757, 0.292, 0.8757, 0.292, 0.9266, 0.2412, 0.9266, 0.4475, 0.8503, 0.4984, 0.8503, 0.4984, 0.9012, 0.4475, 0.9012, 0.05705, 0.863, 0.1079, 0.863, 0.1079, 0.9139, 0.05705, 0.863, 0.1079, 0.863, 0.1079, 0.9139, 0.4634, 0.8789, 0.5143, 0.8789, 0.5143, 0.9298, 0.2412, 0.8757, 0.292, 0.8757, 0.292, 0.9266, 0.2412, 0.9266, 0.2412, 0.8757, 0.292, 0.8757, 0.292, 0.9266, 0.2412, 0.8757, 0.292, 0.8757, 0.292, 0.9266, 0.2412, 0.9266, 0.2412, 0.8757, 0.292, 0.8757, 0.292, 0.9266, 0.2412, 0.8757, 0.292, 0.8757, 0.292, 0.9266, 0.2412, 0.9266, 0.2412, 0.8757, 0.292, 0.8757, 0.292, 0.9266, 0.4634, 0.8789, 0.5143, 0.8789, 0.5143, 0.9298, 0.2412, 0.8757, 0.292, 0.8757, 0.292, 0.9266, 0.2412, 0.9266, 0.2412, 0.8757, 0.292, 0.8757, 0.292, 0.9266, 0.2412, 0.9266, 0.2412, 0.8757, 0.292, 0.8757, 0.292, 0.9266, 0.06657, 0.8726, 0.1174, 0.8726, 0.1174, 0.9234, 0.06657, 0.8726, 0.1174, 0.8726, 0.1174, 0.9234, 0.06657, 0.8726, 0.1174, 0.8726, 0.1174, 0.9234, 0.4634, 0.8789, 0.5143, 0.8789, 0.5143, 0.9298, 0.4634, 0.9298, 0.4634, 0.8789, 0.5143, 0.8789, 0.5143, 0.9298, 0.4634, 0.8789, 0.5143, 0.8789, 0.5143, 0.9298, 0.4634, 0.9298, 0.4634, 0.8789, 0.5143, 0.8789, 0.5143, 0.9298, 0.2412, 0.8757, 0.292, 0.8757, 0.292, 0.9266, 0.2412, 0.9266, 0.2412, 0.8757, 0.292, 0.8757, 0.292, 0.9266, 0.2412, 0.8757, 0.292, 0.8757, 0.292, 0.9266, 0.06657, 0.8726, 0.1174, 0.8726, 0.1174, 0.9234, 0.2412, 0.8757, 0.292, 0.8757, 0.292, 0.9266, 0.4634, 0.8789, 0.5143, 0.8789, 0.5143, 0.9298, 0.2412, 0.8757, 0.292, 0.8757, 0.292, 0.9266, 0.06657, 0.8726, 0.1174, 0.8726, 0.1174, 0.9234, 0.06657, 0.8726, 0.1174, 0.8726, 0.1174, 0.9234, 0.06657, 0.8726, 0.1174, 0.8726, 0.1174, 0.9234, 0.4634, 0.8789, 0.5143, 0.8789, 0.5143, 0.9298, 0.4634, 0.8789, 0.5143, 0.8789, 0.5143, 0.9298, 0.4634, 0.8789, 0.5143, 0.8789, 0.5143, 0.9298, 0.4634, 0.8789, 0.5143, 0.8789, 0.5143, 0.9298, 0.06657, 0.8726, 0.1174, 0.8726, 0.1174, 0.9234, 0.4634, 0.8789, 0.5143, 0.8789, 0.5143, 0.9298, 0.4634, 0.9298, 0.4634, 0.8789, 0.5143, 0.8789, 0.5143, 0.9298, 0.06657, 0.8726, 0.1174, 0.8726, 0.1174, 0.9234, 0.06657, 0.9234, 0.06657, 0.8726, 0.1174, 0.8726, 0.1174, 0.9234, 0.06657, 0.8726, 0.1174, 0.8726, 0.1174, 0.9234, 0.2412, 0.8757, 0.292, 0.8757, 0.292, 0.9266, 0.06657, 0.8726, 0.1174, 0.8726, 0.1174, 0.9234, 0.06657, 0.8726, 0.1174, 0.8726, 0.1174, 0.9234, 0.06657, 0.8726, 0.1174, 0.8726, 0.1174, 0.9234, 0.06657, 0.8726, 0.1174, 0.8726, 0.1174, 0.9234, 0.06657, 0.9234, 0.06657, 0.8726, 0.1174, 0.8726, 0.1174, 0.9234, 0.4634, 0.8789, 0.5143, 0.8789, 0.5143, 0.9298, 0.4634, 0.9298, 0.06657, 0.8726, 0.1174, 0.8726, 0.1174, 0.9234, 0.2412, 0.8757, 0.292, 0.8757, 0.292, 0.9266, 0.4634, 0.8789, 0.5143, 0.8789, 0.5143, 0.9298, 0.4634, 0.8789, 0.5143, 0.8789, 0.5143, 0.9298, 0.4634, 0.9298, 0.4634, 0.8789, 0.5143, 0.8789, 0.5143, 0.9298, 0.4634, 0.9298, 0.4634, 0.8789, 0.5143, 0.8789, 0.5143, 0.9298, 0.06657, 0.8726, 0.1174, 0.8726, 0.1174, 0.9234, 0.06657, 0.9234, 0.06657, 0.8726, 0.1174, 0.8726, 0.1174, 0.9234, 0.06657, 0.8726, 0.1174, 0.8726, 0.1174, 0.9234, 0.4634, 0.8789, 0.5143, 0.8789, 0.5143, 0.9298, 0.4634, 0.9298, 0.06657, 0.8726, 0.1174, 0.8726, 0.1174, 0.9234, 0.06657, 0.8726, 0.1174, 0.8726, 0.1174, 0.9234, 0.2412, 0.8757, 0.292, 0.8757, 0.292, 0.9266, 0.06657, 0.8726, 0.1174, 0.8726, 0.1174, 0.9234, 0.06657, 0.9234, 0.06657, 0.8726, 0.1174, 0.8726, 0.1174, 0.9234, 0.06657, 0.8726, 0.1174, 0.8726, 0.1174, 0.9234, 0.06657, 0.9234, 0.06657, 0.8726, 0.1174, 0.8726, 0.1174, 0.9234, 0.06657, 0.8726, 0.1174, 0.8726, 0.1174, 0.9234, 0.06657, 0.9234, 0.4634, 0.8789, 0.5143, 0.8789, 0.5143, 0.9298, 0.0, 0.0, 1.0, 0.0, 1.0, 1.0, 0.4634, 0.8789, 0.5143, 0.8789, 0.5143, 0.9298, 0.4634, 0.9298, 0.06657, 0.8726, 0.1174, 0.8726, 0.1174, 0.9234, 0.06657, 0.8726, 0.1174, 0.8726, 0.1174, 0.9234, 0.06657, 0.8726, 0.1174, 0.8726, 0.1174, 0.9234, 0.06657, 0.8726, 0.1174, 0.8726, 0.1174, 0.9234, 0.4634, 0.8789, 0.5143, 0.8789, 0.5143, 0.9298, 0.4634, 0.8789, 0.5143, 0.8789, 0.5143, 0.9298, 0.0, 0.0, 1.0, 0.0, 1.0, 1.0, 0.0, 1.0, 0.06657, 0.8726, 0.1174, 0.8726, 0.1174, 0.9234, 0.06657, 0.9234, 0.06657, 0.8726, 0.1174, 0.8726, 0.1174, 0.9234, 0.06657, 0.9234, 0.06657, 0.8726, 0.1174, 0.8726, 0.1174, 0.9234, 0.06657, 0.8726, 0.1174, 0.8726, 0.1174, 0.9234, 0.4475, 0.8376, 0.4984, 0.8376, 0.4984, 0.8885, 0.4475, 0.8885, 0.4952, 0.8249, 0.546, 0.8249, 0.546, 0.8758, 0.4952, 0.8758, 0.06657, 0.8726, 0.1174, 0.8726, 0.1174, 0.9234, 0.06657, 0.9234, 0.4634, 0.8789, 0.5143, 0.8789, 0.5143, 0.9298, 0.06657, 0.8726, 0.1174, 0.8726, 0.1174, 0.9234, 0.06657, 0.8726, 0.1174, 0.8726, 0.1174, 0.9234, 0.06657, 0.8726, 0.1174, 0.8726, 0.1174, 0.9234, 0.06657, 0.8726, 0.1174, 0.8726, 0.1174, 0.9234, 0.06657, 0.9234, 0.06657, 0.8726, 0.1174, 0.8726, 0.1174, 0.9234, 0.06657, 0.8726, 0.1174, 0.8726, 0.1174, 0.9234, 0.06657, 0.8726, 0.1174, 0.8726, 0.1174, 0.9234, 0.06657, 0.8726, 0.1174, 0.8726, 0.1174, 0.9234, 0.4634, 0.8789, 0.5143, 0.8789, 0.5143, 0.9298, 0.4634, 0.8789, 0.5143, 0.8789, 0.5143, 0.9298, 0.06657, 0.8726, 0.1174, 0.8726, 0.1174, 0.9234, 0.06657, 0.8726, 0.1174, 0.8726, 0.1174, 0.9234, 0.06657, 0.8726, 0.1174, 0.8726, 0.1174, 0.9234, 0.2475, 0.863, 0.2984, 0.863, 0.2984, 0.9139, 0.2475, 0.9139, 0.2666, 0.8599, 0.3174, 0.8599, 0.3174, 0.9107, 0.4634, 0.8789, 0.5143, 0.8789, 0.5143, 0.9298, 0.2761, 0.8122, 0.327, 0.8122, 0.327, 0.8631, 0.2475, 0.863, 0.2984, 0.863, 0.2984, 0.9139, 0.06657, 0.8726, 0.1174, 0.8726, 0.1174, 0.9234, 0.06657, 0.9234, 0.06657, 0.8726, 0.1174, 0.8726, 0.1174, 0.9234, 0.06657, 0.8726, 0.1174, 0.8726, 0.1174, 0.9234, 0.06657, 0.9234, 0.4634, 0.8789, 0.5143, 0.8789, 0.5143, 0.9298, 0.4634, 0.9298, 0.4634, 0.8789, 0.5143, 0.8789, 0.5143, 0.9298, 0.4634, 0.8789, 0.5143, 0.8789, 0.5143, 0.9298, 0.06657, 0.8726, 0.1174, 0.8726, 0.1174, 0.9234, 0.06657, 0.9234, 0.4634, 0.8789, 0.5143, 0.8789, 0.5143, 0.9298, 0.2761, 0.8122, 0.327, 0.8122, 0.327, 0.8631, 0.2761, 0.8122, 0.327, 0.8122, 0.327, 0.8631, 0.2475, 0.863, 0.2984, 0.863, 0.2984, 0.9139, 0.2475, 0.9139, 0.06657, 0.8726, 0.1174, 0.8726, 0.1174, 0.9234, 0.4634, 0.8789, 0.5143, 0.8789, 0.5143, 0.9298, 0.2761, 0.8122, 0.327, 0.8122, 0.327, 0.8631, 0.06657, 0.8726, 0.1174, 0.8726, 0.1174, 0.9234, 0.06657, 0.8726, 0.1174, 0.8726, 0.1174, 0.9234, 0.4634, 0.8789, 0.5143, 0.8789, 0.5143, 0.9298, 0.2761, 0.8122, 0.327, 0.8122, 0.327, 0.8631, 0.2761, 0.8122, 0.327, 0.8122, 0.327, 0.8631, 0.2761, 0.8122, 0.327, 0.8122, 0.327, 0.8631, 0.06657, 0.8726, 0.1174, 0.8726, 0.1174, 0.9234, 0.06657, 0.9234, 0.4634, 0.8789, 0.5143, 0.8789, 0.5143, 0.9298, 0.2426, 0.9046, 0.2934, 0.9046, 0.2934, 0.9554, 0.2426, 0.9046, 0.2934, 0.9046, 0.2934, 0.9554, 0.2426, 0.9554, 0.06657, 0.8726, 0.1174, 0.8726, 0.1174, 0.9234, 0.06657, 0.8726, 0.1174, 0.8726, 0.1174, 0.9234, 0.4634, 0.8789, 0.5143, 0.8789, 0.5143, 0.9298, 0.4634, 0.8789, 0.5143, 0.8789, 0.5143, 0.9298, 0.2426, 0.9046, 0.2934, 0.9046, 0.2934, 0.9554, 0.2761, 0.8122, 0.327, 0.8122, 0.327, 0.8631, 0.2475, 0.863, 0.2984, 0.863, 0.2984, 0.9139, 0.06657, 0.8726, 0.1174, 0.8726, 0.1174, 0.9234, 0.06657, 0.8726, 0.1174, 0.8726, 0.1174, 0.9234, 0.06657, 0.8726, 0.1174, 0.8726, 0.1174, 0.9234, 0.3047, 0.8757, 0.3555, 0.8757, 0.3555, 0.9266, 0.4634, 0.8567, 0.5143, 0.8567, 0.5143, 0.9076, 0.4634, 0.8789, 0.5143, 0.8789, 0.5143, 0.9298, 0.4634, 0.9298, 0.2426, 0.9046, 0.2934, 0.9046, 0.2934, 0.9554, 0.4634, 0.8567, 0.5143, 0.8567, 0.5143, 0.9076, 0.4634, 0.8789, 0.5143, 0.8789, 0.5143, 0.9298, 0.2626, 0.8626, 0.3134, 0.8626, 0.3134, 0.9134, 0.2626, 0.9134, 0.2426, 0.9046, 0.2934, 0.9046, 0.2934, 0.9554, 0.2426, 0.9046, 0.2934, 0.9046, 0.2934, 0.9554, 0.2426, 0.9046, 0.2934, 0.9046, 0.2934, 0.9554, 0.2426, 0.9554, 0.06657, 0.8726, 0.1174, 0.8726, 0.1174, 0.9234, 0.06657, 0.8726, 0.1174, 0.8726, 0.1174, 0.9234, 0.2793, 0.8726, 0.3301, 0.8726, 0.3301, 0.9234, 0.4634, 0.8789, 0.5143, 0.8789, 0.5143, 0.9298, 0.4634, 0.8789, 0.5143, 0.8789, 0.5143, 0.9298, 0.2426, 0.9046, 0.2934, 0.9046, 0.2934, 0.9554, 0.06657, 0.8726, 0.1174, 0.8726, 0.1174, 0.9234, 0.06657, 0.9234, 0.06657, 0.8726, 0.1174, 0.8726, 0.1174, 0.9234, 0.4634, 0.8567, 0.5143, 0.8567, 0.5143, 0.9076, 0.4634, 0.8789, 0.5143, 0.8789, 0.5143, 0.9298, 0.2426, 0.9046, 0.2934, 0.9046, 0.2934, 0.9554, 0.4634, 0.8789, 0.5143, 0.8789, 0.5143, 0.9298, 0.4634, 0.9298, 0.2793, 0.8726, 0.3301, 0.8726, 0.3301, 0.9234, 0.2793, 0.8726, 0.3301, 0.8726, 0.3301, 0.9234, 0.4634, 0.8567, 0.5143, 0.8567, 0.5143, 0.9076, 0.4634, 0.8789, 0.5143, 0.8789, 0.5143, 0.9298, 0.4634, 0.9298, 0.2412, 0.8757, 0.292, 0.8757, 0.292, 0.9266, 0.2412, 0.9266, 0.4634, 0.8789, 0.5143, 0.8789, 0.5143, 0.9298, 0.4634, 0.9298, 0.2426, 0.9046, 0.2934, 0.9046, 0.2934, 0.9554, 0.2426, 0.9554, 0.2426, 0.9046, 0.2934, 0.9046, 0.2934, 0.9554, 0.2426, 0.9554, 0.2426, 0.9046, 0.2934, 0.9046, 0.2934, 0.9554, 0.2507, 0.8662, 0.3016, 0.8662, 0.3016, 0.9171, 0.2793, 0.8726, 0.3301, 0.8726, 0.3301, 0.9234, 0.2426, 0.9046, 0.2934, 0.9046, 0.2934, 0.9554, 0.4634, 0.8789, 0.5143, 0.8789, 0.5143, 0.9298, 0.4634, 0.9298, 0.2426, 0.9046, 0.2934, 0.9046, 0.2934, 0.9554, 0.2426, 0.9046, 0.2934, 0.9046, 0.2934, 0.9554, 0.2793, 0.8726, 0.3301, 0.8726, 0.3301, 0.9234, 0.4634, 0.8789, 0.5143, 0.8789, 0.5143, 0.9298, 0.4634, 0.8789, 0.5143, 0.8789, 0.5143, 0.9298, 0.4634, 0.8789, 0.5143, 0.8789, 0.5143, 0.9298, 0.4634, 0.8789, 0.5143, 0.8789, 0.5143, 0.9298, 0.2426, 0.9046, 0.2934, 0.9046, 0.2934, 0.9554, 0.2426, 0.9554, 0.2426, 0.9046, 0.2934, 0.9046, 0.2934, 0.9554, 0.4634, 0.8789, 0.5143, 0.8789, 0.5143, 0.9298, 0.4634, 0.9298, 0.2426, 0.9046, 0.2934, 0.9046, 0.2934, 0.9554, 0.2793, 0.8726, 0.3301, 0.8726, 0.3301, 0.9234, 0.4634, 0.8789, 0.5143, 0.8789, 0.5143, 0.9298, 0.4634, 0.8789, 0.5143, 0.8789, 0.5143, 0.9298, 0.2426, 0.9046, 0.2934, 0.9046, 0.2934, 0.9554, 0.2426, 0.9046, 0.2934, 0.9046, 0.2934, 0.9554, 0.2793, 0.8726, 0.3301, 0.8726, 0.3301, 0.9234, 0.4634, 0.8789, 0.5143, 0.8789, 0.5143, 0.9298, 0.4634, 0.9298, 0.06657, 0.8726, 0.1174, 0.8726, 0.1174, 0.9234, 0.06657, 0.9234, 0.4634, 0.8789, 0.5143, 0.8789, 0.5143, 0.9298, 0.4634, 0.8789, 0.5143, 0.8789, 0.5143, 0.9298, 0.4634, 0.8789, 0.5143, 0.8789, 0.5143, 0.9298, 0.4634, 0.8789, 0.5143, 0.8789, 0.5143, 0.9298, 0.06657, 0.8726, 0.1174, 0.8726, 0.1174, 0.9234, 0.06657, 0.9234, 0.06657, 0.8726, 0.1174, 0.8726, 0.1174, 0.9234, 0.06657, 0.8726, 0.1174, 0.8726, 0.1174, 0.9234, 0.06657, 0.9234, 0.4634, 0.8789, 0.5143, 0.8789, 0.5143, 0.9298, 0.4634, 0.9298, 0.06657, 0.8726, 0.1174, 0.8726, 0.1174, 0.9234, 0.4634, 0.8789, 0.5143, 0.8789, 0.5143, 0.9298, 0.4634, 0.8789, 0.5143, 0.8789, 0.5143, 0.9298, 0.06657, 0.8726, 0.1174, 0.8726, 0.1174, 0.9234, 0.06657, 0.9234, 0.4634, 0.8789, 0.5143, 0.8789, 0.5143, 0.9298, 0.4634, 0.8789, 0.5143, 0.8789, 0.5143, 0.9298, 0.06657, 0.8726, 0.1174, 0.8726, 0.1174, 0.9234, 0.06657, 0.8726, 0.1174, 0.8726, 0.1174, 0.9234, 0.06657, 0.9234, 0.06657, 0.8726, 0.1174, 0.8726, 0.1174, 0.9234, 0.06657, 0.8726, 0.1174, 0.8726, 0.1174, 0.9234, 0.06657, 0.9234, 0.2426, 0.9046, 0.2934, 0.9046, 0.2934, 0.9554, 0.06657, 0.8726, 0.1174, 0.8726, 0.1174, 0.9234, 0.06657, 0.8726, 0.1174, 0.8726, 0.1174, 0.9234, 0.06657, 0.8726, 0.1174, 0.8726, 0.1174, 0.9234, 0.06657, 0.9234, 0.06657, 0.8726, 0.1174, 0.8726, 0.1174, 0.9234, 0.06657, 0.8726, 0.1174, 0.8726, 0.1174, 0.9234, 0.06657, 0.9234, 0.4634, 0.8789, 0.5143, 0.8789, 0.5143, 0.9298, 0.4634, 0.9298, 0.06657, 0.8726, 0.1174, 0.8726, 0.1174, 0.9234, 0.4634, 0.8789, 0.5143, 0.8789, 0.5143, 0.9298, 0.4634, 0.9298, 0.4634, 0.8789, 0.5143, 0.8789, 0.5143, 0.9298, 0.4634, 0.8789, 0.5143, 0.8789, 0.5143, 0.9298, 0.4634, 0.8789, 0.5143, 0.8789, 0.5143, 0.9298, 0.4634, 0.9298, 0.06657, 0.8726, 0.1174, 0.8726, 0.1174, 0.9234, 0.06657, 0.9234, 0.06657, 0.8726, 0.1174, 0.8726, 0.1174, 0.9234, 0.06657, 0.8726, 0.1174, 0.8726, 0.1174, 0.9234, 0.06657, 0.9234, 0.06657, 0.8726, 0.1174, 0.8726, 0.1174, 0.9234, 0.06657, 0.9234, 0.4634, 0.8789, 0.5143, 0.8789, 0.5143, 0.9298, 0.06657, 0.8726, 0.1174, 0.8726, 0.1174, 0.9234])
me_beach_beforelow_001.materials.append(mat_material)
me_beach_beforelow_001.use_remesh_fix_poles = True
me_beach_beforelow_001.use_remesh_preserve_attributes = False
me_beach_beforelow_001.update()
me_beach_beforelow_001.normals_split_custom_set([tuple(v) for v in zip(*[iter([-0.3193, 0.8721, -0.3707, -0.3193, 0.8721, -0.3707, -0.3193, 0.8721, -0.3707, -0.5628, 0.4684, -0.681, -0.5628, 0.4684, -0.681, -0.5628, 0.4684, -0.681, -0.6932, 0.689, 0.2117, -0.6932, 0.689, 0.2117, -0.6932, 0.689, 0.2117, 0.6318, 0.7741, 0.0388, 0.6318, 0.7741, 0.0388, 0.6318, 0.7741, 0.0388, 0.5694, 0.7864, 0.2397, 0.5694, 0.7864, 0.2397, 0.5694, 0.7864, 0.2397, 0.8548, 0.5033, -0.1267, 0.8548, 0.5033, -0.1267, 0.8548, 0.5033, -0.1267, 0.7506, 0.6476, -0.1309, 0.7506, 0.6476, -0.1309, 0.7506, 0.6476, -0.1309, 0.677, 0.6906, 0.2546, 0.677, 0.6906, 0.2546, 0.677, 0.6906, 0.2546, -0.1419, 0.9718, 0.1882, -0.1419, 0.9718, 0.1882, -0.1419, 0.9718, 0.1882, 0.7058, 0.4909, -0.5107, 0.7048, 0.4906, -0.5124, 0.7051, 0.4907, -0.5119, 0.6469, 0.7625, 0.01192, 0.6469, 0.7625, 0.01192, 0.6469, 0.7625, 0.01192, 0.7821, 0.6225, -0.0277, 0.7821, 0.6225, -0.0277, 0.7821, 0.6225, -0.0277, 0.8936, 0.4488, -0.0007076, 0.8936, 0.4488, -0.0007076, 0.8936, 0.4488, -0.0007076, 0.8872, 0.4607, -0.02416, 0.8872, 0.4607, -0.02416, 0.8872, 0.4607, -0.02416, 0.8402, 0.3137, 0.4423, 0.8402, 0.3137, 0.4423, 0.8402, 0.3137, 0.4423, 0.5322, 0.6611, -0.5289, 0.5322, 0.6611, -0.5289, 0.5322, 0.6611, -0.5289, 0.04646, 0.9989, 0.01043, 0.04646, 0.9989, 0.01043, 0.04646, 0.9989, 0.01043, 0.07343, 0.9969, -0.02829, 0.07343, 0.9969, -0.02829, 0.07343, 0.9969, -0.02829, 0.03267, 0.9994, -0.01001, 0.03107, 0.9994, -0.01585, 0.03091, 0.9994, -0.0164, 0.3474, 0.8839, 0.313, 0.3474, 0.8839, 0.313, 0.3474, 0.8839, 0.313, -0.2095, 0.9748, 0.07715, -0.2095, 0.9748, 0.07715, -0.2095, 0.9748, 0.07715, -0.08323, 0.8133, -0.5758, -0.08323, 0.8133, -0.5758, -0.08323, 0.8133, -0.5758, 0.01794, 0.9982, -0.05719, 0.01794, 0.9982, -0.05719, 0.01794, 0.9982, -0.05719, -0.1466, 0.9892, -0.002542, -0.1466, 0.9892, -0.002542, -0.1466, 0.9892, -0.002542, -0.09687, 0.9953, -0.004017, -0.09687, 0.9953, -0.004017, -0.09687, 0.9953, -0.004017, -0.01341, 0.9995, 0.02705, -0.01341, 0.9995, 0.02705, -0.01341, 0.9995, 0.02705, -0.06856, 0.304, 0.9502, -0.06856, 0.304, 0.9502, -0.06856, 0.304, 0.9502, -0.1302, 0.9825, -0.1331, -0.1302, 0.9825, -0.1331, -0.1302, 0.9825, -0.1331, -0.2719, 0.941, 0.2013, -0.2719, 0.941, 0.2013, -0.2719, 0.941, 0.2013, -0.003967, 0.9999, -0.01448, -0.003967, 0.9999, -0.01448, -0.003967, 0.9999, -0.01448, -0.1273, 0.9522, 0.2777, -0.1273, 0.9522, 0.2777, -0.1273, 0.9522, 0.2777, -0.006458, 0.9926, -0.1211, -0.006458, 0.9926, -0.1211, -0.006458, 0.9926, -0.1211, -0.008351, 0.9993, -0.03587, -0.008351, 0.9993, -0.03587, -0.008351, 0.9993, -0.03587, -0.1282, 0.9911, 0.03708, -0.1282, 0.9911, 0.03708, -0.1282, 0.9911, 0.03708, -0.1874, 0.9714, -0.1458, -0.1874, 0.9714, -0.1458, -0.1874, 0.9714, -0.1458, -0.3347, 0.7846, -0.5219, -0.3347, 0.7846, -0.5219, -0.3347, 0.7846, -0.5219, -0.1623, 0.327, -0.931, -0.1623, 0.327, -0.931, -0.1623, 0.327, -0.931, -0.1382, 0.6405, -0.7554, -0.1382, 0.6405, -0.7554, -0.1382, 0.6405, -0.7554, -0.2564, 0.9665, 0.007986, -0.2564, 0.9665, 0.007986, -0.2564, 0.9665, 0.007986, -0.04909, 0.977, -0.2073, -0.03816, 0.9788, -0.2012, -0.04818, 0.9772, -0.2068, -0.529, 0.8387, -0.1289, -0.529, 0.8387, -0.1289, -0.529, 0.8387, -0.1289, -0.3093, 0.6853, -0.6594, -0.3093, 0.6853, -0.6594, -0.3093, 0.6853, -0.6594, -0.05011, 0.3293, 0.9429, -0.05011, 0.3293, 0.9429, -0.05011, 0.3293, 0.9429, 0.004515, 0.402, -0.9156, 0.004515, 0.402, -0.9156, 0.004515, 0.402, -0.9156, -0.5235, 0.5908, -0.6139, -0.5235, 0.5908, -0.6139, -0.5235, 0.5908, -0.6139, -0.1511, 0.9877, -0.04095, -0.1511, 0.9877, -0.04095, -0.1511, 0.9877, -0.04095, -0.1522, 0.9883, 0.006168, -0.1522, 0.9883, 0.006168, -0.1522, 0.9883, 0.006168, -0.5791, 0.8136, 0.05208, -0.5791, 0.8136, 0.05208, -0.5791, 0.8136, 0.05208, -0.3672, 0.908, -0.2016, -0.3672, 0.908, -0.2016, -0.3672, 0.908, -0.2016, -0.01819, 0.9993, 0.03197, -0.01819, 0.9993, 0.03197, -0.01819, 0.9993, 0.03197, -0.7519, 0.5778, -0.3175, -0.7519, 0.5778, -0.3175, -0.7519, 0.5778, -0.3175, -0.3952, 0.9062, 0.1507, -0.3952, 0.9062, 0.1507, -0.3952, 0.9062, 0.1507, -0.3897, 0.9124, 0.1252, -0.3897, 0.9124, 0.1252, -0.3897, 0.9124, 0.1252, -0.02544, 0.9996, 0.01073, -0.02375, 0.9997, 0.008894, -0.02445, 0.9997, 0.009656, 0.02, 0.3583, 0.9334, 0.02, 0.3583, 0.9334, 0.02, 0.3583, 0.9334, -0.5124, 0.8042, -0.3012, -0.5124, 0.8042, -0.3012, -0.5124, 0.8042, -0.3012, -0.3566, 0.5292, -0.7699, -0.3566, 0.5292, -0.7699, -0.3566, 0.5292, -0.7699, -0.9106, 0.4126, 0.02282, -0.9106, 0.4126, 0.02282, -0.9106, 0.4126, 0.02282, 0.2481, 0.9687, 0.00458, 0.2481, 0.9687, 0.00458, 0.2481, 0.9687, 0.00458, -0.09877, 0.5936, -0.7987, -0.09877, 0.5936, -0.7987, -0.09877, 0.5936, -0.7987, -0.116, 0.9858, -0.1215, -0.116, 0.9858, -0.1215, -0.116, 0.9858, -0.1215, -0.8364, 0.548, 0.01008, -0.8364, 0.548, 0.01008, -0.8364, 0.548, 0.01008, -0.7875, 0.5571, 0.2636, -0.7875, 0.5571, 0.2636, -0.7875, 0.5571, 0.2636, -0.6837, 0.7275, -0.05682, -0.6837, 0.7275, -0.05682, -0.6837, 0.7275, -0.05682, 0.01858, 0.3684, 0.9295, 0.01858, 0.3684, 0.9295, 0.01858, 0.3684, 0.9295, -0.07368, 0.9973, 0.005508, -0.07368, 0.9973, 0.005508, -0.07368, 0.9973, 0.005508, -0.08679, 0.9927, 0.08365, -0.08679, 0.9927, 0.08365, -0.08679, 0.9927, 0.08365, -0.5475, 0.6998, -0.4588, -0.5475, 0.6998, -0.4588, -0.5475, 0.6998, -0.4588, -0.8877, 0.4285, -0.1687, -0.8877, 0.4285, -0.1687, -0.8877, 0.4285, -0.1687, -0.2984, 0.6192, -0.7264, -0.2984, 0.6192, -0.7264, -0.2984, 0.6192, -0.7264, -0.3108, 0.7271, -0.6122, -0.3108, 0.7271, -0.6122, -0.3108, 0.7271, -0.6122, -0.4505, 0.8781, -0.1612, -0.4505, 0.8781, -0.1612, -0.4505, 0.8781, -0.1612, 0.00629, 0.9999, -0.01361, 0.00629, 0.9999, -0.01361, 0.00629, 0.9999, -0.01361, 0.008343, 0.9981, 0.06169, 0.008343, 0.9981, 0.06169, 0.008343, 0.9981, 0.06169, -0.04346, 0.9986, -0.03057, -0.04346, 0.9986, -0.03057, -0.04346, 0.9986, -0.03057, -0.6227, 0.5683, -0.5378, -0.6227, 0.5683, -0.5378, -0.6227, 0.5683, -0.5378, -0.005178, 0.9167, -0.3996, -0.005178, 0.9167, -0.3996, -0.005178, 0.9167, -0.3996, -0.1089, 0.8252, -0.5543, -0.1089, 0.8252, -0.5543, -0.1089, 0.8252, -0.5543, -0.05221, 0.991, -0.1236, -0.05221, 0.991, -0.1236, -0.05221, 0.991, -0.1236, 0.09242, 0.5348, 0.8399, 0.09242, 0.5348, 0.8399, 0.09242, 0.5348, 0.8399, -0.01542, 0.9963, -0.08402, -0.01542, 0.9963, -0.08402, -0.01542, 0.9963, -0.08402, -0.02372, 0.8778, -0.4785, -0.02372, 0.8778, -0.4785, -0.02372, 0.8778, -0.4785, -0.005987, 0.9997, -0.02494, -0.005987, 0.9997, -0.02494, -0.005987, 0.9997, -0.02494, -0.03124, 0.8055, 0.5917, -0.03124, 0.8055, 0.5917, -0.03124, 0.8055, 0.5917, 0.4674, 0.6169, 0.6332, 0.4674, 0.6169, 0.6332, 0.4674, 0.6169, 0.6332, -0.2243, 0.6343, 0.7399, -0.2243, 0.6343, 0.7399, -0.2243, 0.6343, 0.7399, 0.06151, 0.9969, 0.04857, 0.06151, 0.9969, 0.04857, 0.06151, 0.9969, 0.04857, 0.9407, 0.3384, 0.02465, 0.9407, 0.3384, 0.02465, 0.9407, 0.3384, 0.02465, 0.8161, 0.4641, 0.3442, 0.8161, 0.4641, 0.3442, 0.8161, 0.4641, 0.3442, 0.5829, 0.4667, -0.6651, 0.5829, 0.4667, -0.6651, 0.5829, 0.4667, -0.6651, -0.1596, 0.9639, -0.2131, -0.1596, 0.9639, -0.2131, -0.1596, 0.9639, -0.2131, 0.474, 0.7246, -0.5004, 0.474, 0.7246, -0.5004, 0.474, 0.7246, -0.5004, 0.07009, 0.997, -0.03387, 0.07009, 0.997, -0.03387, 0.07009, 0.997, -0.03387, -0.1856, 0.3647, 0.9124, -0.1856, 0.3647, 0.9124, -0.1856, 0.3647, 0.9124, -0.2791, 0.7478, 0.6024, -0.2791, 0.7478, 0.6024, -0.2791, 0.7478, 0.6024, 0.3241, 0.3715, -0.87, 0.3241, 0.3715, -0.87, 0.3241, 0.3715, -0.87, 0.5192, 0.8165, 0.2524, 0.5192, 0.8165, 0.2524, 0.5192, 0.8165, 0.2524, 0.8371, 0.5466, 0.02495, 0.8371, 0.5466, 0.02495, 0.8371, 0.5466, 0.02495, 0.8914, 0.4311, -0.1402, 0.8914, 0.4311, -0.1402, 0.8914, 0.4311, -0.1402, 0.05016, 0.9987, 0.01324, 0.05016, 0.9987, 0.01324, 0.05016, 0.9987, 0.01324, 0.2521, 0.6047, 0.7555, 0.2521, 0.6047, 0.7555, 0.2521, 0.6047, 0.7555, 0.01902, 0.9853, -0.1696, 0.008857, 0.985, -0.1721, 0.01761, 0.9853, -0.1699, 0.03499, 0.9991, 0.02209, 0.03499, 0.9991, 0.02209, 0.03499, 0.9991, 0.02209, 0.04755, 0.9985, -0.02724, 0.04755, 0.9985, -0.02724, 0.04755, 0.9985, -0.02724, -0.03421, 0.4952, -0.8681, -0.03421, 0.4952, -0.8681, -0.03421, 0.4952, -0.8681, 0.1749, 0.8147, -0.5529, 0.1749, 0.8147, -0.5529, 0.1749, 0.8147, -0.5529, 0.6381, 0.7514, 0.1678, 0.6381, 0.7514, 0.1678, 0.6381, 0.7514, 0.1678, -0.0009389, 1.0, 0.000766, 0.0003722, 1.0, 0.006259, 0.005446, 1.0, 0.003726, -0.03406, 0.4971, 0.867, -0.03406, 0.4971, 0.867, -0.03406, 0.4971, 0.867, 0.8311, 0.3576, -0.4259, 0.8311, 0.3576, -0.4259, 0.8311, 0.3576, -0.4259, 0.02597, 0.9996, -0.005633, 0.02597, 0.9996, -0.005633, 0.02597, 0.9996, -0.005633, 0.2656, 0.4913, -0.8295, 0.2656, 0.4913, -0.8295, 0.2656, 0.4913, -0.8295, 0.107, 0.9833, -0.1474, 0.107, 0.9833, -0.1474, 0.107, 0.9833, -0.1474, 0.03354, 0.9979, 0.05517, 0.03354, 0.9979, 0.05517, 0.03354, 0.9979, 0.05517, -0.3359, 0.6859, 0.6455, -0.3359, 0.6859, 0.6455, -0.3359, 0.6859, 0.6455, 0.2444, 0.9432, -0.2248, 0.2444, 0.9432, -0.2248, 0.2444, 0.9432, -0.2248, 0.003641, 0.9999, -0.0109, 0.003641, 0.9999, -0.0109, 0.003641, 0.9999, -0.0109, 0.01145, 0.9999, -0.01188, 0.01168, 0.9998, -0.01308, 0.01165, 0.9998, -0.01296, 0.3078, 0.5341, -0.7874, 0.3078, 0.5341, -0.7874, 0.3078, 0.5341, -0.7874, -0.00054, 1.0, -0.007226, 0.00297, 1.0, -0.004292, 0.004353, 1.0, -0.00305, 0.2698, 0.9627, 0.0179, 0.2698, 0.9627, 0.0179, 0.2698, 0.9627, 0.0179, 0.1001, 0.4481, -0.8884, 0.1001, 0.4481, -0.8884, 0.1001, 0.4481, -0.8884, 0.0004319, 1.0, 0.002997, -0.007451, 1.0, 0.0006732, -0.007641, 1.0, 0.0005506, 0.5244, 0.4814, -0.7024, 0.5244, 0.4814, -0.7024, 0.5244, 0.4814, -0.7024, 0.2333, 0.3875, 0.8919, 0.2333, 0.3875, 0.8919, 0.2333, 0.3875, 0.8919, 0.3053, 0.9234, 0.2327, 0.3053, 0.9234, 0.2327, 0.3053, 0.9234, 0.2327, 0.3423, 0.3806, -0.8591, 0.3423, 0.3806, -0.8591, 0.3423, 0.3806, -0.8591, -0.001191, 1.0, -0.007504, 0.00297, 1.0, -0.004292, -0.00054, 1.0, -0.007226, -0.074, 0.9731, 0.218, -0.074, 0.9731, 0.218, -0.074, 0.9731, 0.218, -0.06452, 0.5446, 0.8362, -0.06452, 0.5446, 0.8362, -0.06452, 0.5446, 0.8362, -0.4787, 0.6325, -0.6089, -0.4787, 0.6325, -0.6089, -0.4787, 0.6325, -0.6089, 0.01413, 0.9999, -0.009005, 0.0131, 0.9999, -0.01028, 0.01444, 0.9999, -0.008611, 0.4576, 0.8046, -0.3785, 0.4576, 0.8046, -0.3785, 0.4576, 0.8046, -0.3785, 0.4708, 0.7229, -0.5057, 0.4708, 0.7229, -0.5057, 0.4708, 0.7229, -0.5057, 0.01727, 0.9993, 0.03204, 0.01727, 0.9993, 0.03204, 0.01727, 0.9993, 0.03204, -0.1352, 0.8241, -0.55, -0.1352, 0.8241, -0.55, -0.1352, 0.8241, -0.55, 0.2107, 0.8359, -0.5068, 0.2107, 0.8359, -0.5068, 0.2107, 0.8359, -0.5068, 0.01714, 0.9998, 0.01119, 0.01714, 0.9998, 0.01119, 0.01714, 0.9998, 0.01119, 0.3433, 0.7977, -0.4958, 0.3433, 0.7977, -0.4958, 0.3433, 0.7977, -0.4958, 0.04869, 0.9988, 0.006436, 0.04869, 0.9988, 0.006436, 0.04869, 0.9988, 0.006436, 0.2061, 0.4446, 0.8717, 0.2061, 0.4446, 0.8717, 0.2061, 0.4446, 0.8717, 0.01478, 0.9885, -0.1503, 0.01478, 0.9885, -0.1503, 0.01478, 0.9885, -0.1503, -0.3461, 0.5957, -0.7249, -0.3461, 0.5957, -0.7249, -0.3461, 0.5957, -0.7249, 0.1145, 0.9194, 0.3763, 0.1145, 0.9194, 0.3763, 0.1145, 0.9194, 0.3763, 0.005008, 0.9997, 0.02465, 0.005008, 0.9997, 0.02465, 0.005008, 0.9997, 0.02465, 0.4421, 0.697, -0.5646, 0.4421, 0.697, -0.5646, 0.4421, 0.697, -0.5646, 0.000112, 0.9995, 0.03264, 0.000112, 0.9995, 0.03264, 0.000112, 0.9995, 0.03264, -0.5992, 0.7963, -0.083, -0.5992, 0.7963, -0.083, -0.5992, 0.7963, -0.083, 0.1154, 0.9915, 0.06057, 0.1154, 0.9915, 0.06057, 0.1154, 0.9915, 0.06057, 0.8157, 0.5076, -0.2774, 0.8157, 0.5076, -0.2774, 0.8157, 0.5076, -0.2774, 0.8113, 0.4973, -0.3075, 0.8113, 0.4973, -0.3075, 0.8113, 0.4973, -0.3075, 0.3989, 0.5457, 0.7369, 0.3989, 0.5457, 0.7369, 0.3989, 0.5457, 0.7369, 0.05546, 0.9945, 0.08833, 0.05546, 0.9945, 0.08833, 0.05546, 0.9945, 0.08833, 0.7055, 0.622, -0.3398, 0.7055, 0.622, -0.3398, 0.7055, 0.622, -0.3398, 0.002751, 0.9364, -0.3508, 0.002751, 0.9364, -0.3508, 0.002751, 0.9364, -0.3508, 0.001969, 0.9998, 0.02083, 0.001969, 0.9998, 0.02083, 0.001969, 0.9998, 0.02083, -0.0003371, 0.9976, 0.06949, -0.0003371, 0.9976, 0.06949, -0.0003371, 0.9976, 0.06949, -0.04108, 0.9097, 0.4132, -0.04108, 0.9097, 0.4132, -0.04108, 0.9097, 0.4132, -0.004652, 1.0, -0.00333, -0.004652, 1.0, -0.00333, -0.004652, 1.0, -0.00333, -0.4767, 0.2558, -0.8411, -0.4767, 0.2558, -0.8411, -0.4767, 0.2558, -0.8411, 0.3203, 0.93, -0.1802, 0.3203, 0.93, -0.1802, 0.3203, 0.93, -0.1802, -0.02415, 0.9972, 0.07102, -0.02415, 0.9972, 0.07102, -0.02415, 0.9972, 0.07102, -0.05391, 0.291, 0.9552, -0.05391, 0.291, 0.9552, -0.05391, 0.291, 0.9552, -0.273, 0.929, 0.2498, -0.2783, 0.93, 0.2401, -0.2745, 0.9293, 0.2472, -0.893, 0.4494, -0.02311, -0.893, 0.4494, -0.02311, -0.893, 0.4494, -0.02311, -0.4286, 0.8678, -0.2514, -0.4286, 0.8678, -0.2514, -0.4286, 0.8678, -0.2514, -0.3187, 0.5234, -0.7902, -0.3187, 0.5234, -0.7902, -0.3187, 0.5234, -0.7902, -0.9758, 0.2182, 0.0115, -0.9758, 0.2182, 0.0115, -0.9758, 0.2182, 0.0115, 0.2916, 0.891, 0.3479, 0.2916, 0.891, 0.3479, 0.2916, 0.891, 0.3479, 0.3795, 0.8915, 0.2473, 0.3795, 0.8915, 0.2473, 0.3795, 0.8915, 0.2473, -0.2352, 0.7581, -0.6083, -0.2352, 0.7581, -0.6083, -0.2352, 0.7581, -0.6083, 0.6572, 0.7531, -0.03017, 0.6572, 0.7531, -0.03017, 0.6572, 0.7531, -0.03017, 0.6572, 0.7531, -0.03017, 0.6297, 0.7341, 0.2542, 0.6297, 0.7341, 0.2542, 0.6297, 0.7341, 0.2542, 0.6297, 0.7341, 0.2542, 0.5661, 0.8104, -0.1507, 0.5661, 0.8104, -0.1507, 0.5661, 0.8104, -0.1507, 0.8081, 0.5676, 0.1573, 0.8081, 0.5676, 0.1573, 0.8081, 0.5676, 0.1573, 0.8081, 0.5676, 0.1573, 0.8083, 0.5332, -0.2496, 0.8083, 0.5332, -0.2496, 0.8083, 0.5332, -0.2496, 0.7744, 0.594, 0.2178, 0.7744, 0.594, 0.2178, 0.7744, 0.594, 0.2178, 0.7744, 0.594, 0.2178, -0.2119, 0.7562, 0.619, -0.2119, 0.7562, 0.619, -0.2119, 0.7562, 0.619, -0.2119, 0.7562, 0.619, 0.6565, 0.7544, 0.002035, 0.6565, 0.7544, 0.002035, 0.6565, 0.7544, 0.002035, -0.5649, 0.5664, -0.6, -0.5649, 0.5664, -0.6, -0.5649, 0.5664, -0.6, -0.5649, 0.5664, -0.6, 0.7943, 0.4979, -0.3481, 0.7943, 0.4979, -0.3481, 0.7943, 0.4979, -0.3481, 0.7943, 0.4979, -0.3481, 0.7061, 0.491, -0.5103, 0.7058, 0.4909, -0.5107, 0.7051, 0.4907, -0.5119, 0.4242, 0.8626, -0.2759, 0.4242, 0.8626, -0.2759, 0.4242, 0.8626, -0.2759, 0.4242, 0.8626, -0.2759, 0.5864, 0.8092, -0.03726, 0.5864, 0.8092, -0.03726, 0.5864, 0.8092, -0.03726, 0.8376, 0.4941, 0.2329, 0.8376, 0.4941, 0.2329, 0.8376, 0.4941, 0.2329, 0.4673, 0.3058, 0.8295, 0.4673, 0.3058, 0.8295, 0.4673, 0.3058, 0.8295, 0.6282, 0.5485, -0.5518, 0.6282, 0.5485, -0.5518, 0.6282, 0.5485, -0.5518, 0.6282, 0.5485, -0.5518, 0.5203, 0.4628, -0.7177, 0.5203, 0.4628, -0.7177, 0.5203, 0.4628, -0.7177, 0.1241, 0.9873, -0.09969, 0.1241, 0.9873, -0.09969, 0.1241, 0.9873, -0.09969, 0.1241, 0.9873, -0.09969, -0.01604, 0.3108, 0.9503, -0.01604, 0.3108, 0.9503, -0.01604, 0.3108, 0.9503, -0.01604, 0.3108, 0.9503, -0.008922, 0.9995, 0.03127, -0.008922, 0.9995, 0.03127, -0.008922, 0.9995, 0.03127, 0.02398, 0.996, -0.08568, 0.02398, 0.996, -0.08568, 0.02398, 0.996, -0.08568, 0.03267, 0.9994, -0.01001, 0.03445, 0.9994, -0.003498, 0.03107, 0.9994, -0.01585, -0.1926, 0.4737, -0.8594, -0.1926, 0.4737, -0.8594, -0.1926, 0.4737, -0.8594, -0.1926, 0.4737, -0.8594, 0.6039, 0.6656, 0.4385, 0.6039, 0.6656, 0.4385, 0.6039, 0.6656, 0.4385, -0.1777, 0.8588, -0.4805, -0.1777, 0.8588, -0.4805, -0.1777, 0.8588, -0.4805, -0.1777, 0.8588, -0.4805, -0.2054, 0.8381, -0.5053, -0.2054, 0.8381, -0.5053, -0.2054, 0.8381, -0.5053, 0.6542, 0.6515, -0.3842, 0.6542, 0.6515, -0.3842, 0.6542, 0.6515, -0.3842, 0.6542, 0.6515, -0.3842, -0.2142, 0.7247, -0.6549, -0.2142, 0.7247, -0.6549, -0.2142, 0.7247, -0.6549, -0.05028, 0.9987, -0.006783, -0.05049, 0.9987, -0.006737, -0.05017, 0.9987, -0.006806, 0.5865, 0.4074, -0.7, 0.5865, 0.4074, -0.7, 0.5865, 0.4074, -0.7, 0.5865, 0.4074, -0.7, -0.6171, 0.7597, -0.2052, -0.6171, 0.7597, -0.2052, -0.6171, 0.7597, -0.2052, -0.6171, 0.7597, -0.2052, 0.6651, 0.7245, -0.1809, 0.6651, 0.7245, -0.1809, 0.6651, 0.7245, -0.1809, -0.249, 0.9632, -0.1011, -0.249, 0.9632, -0.1011, -0.249, 0.9632, -0.1011, 0.03558, 0.9993, 0.01267, 0.03558, 0.9993, 0.01267, 0.03558, 0.9993, 0.01267, 0.0554, 0.9947, -0.08661, 0.0554, 0.9947, -0.08661, 0.0554, 0.9947, -0.08661, -0.01941, 0.9972, 0.07273, -0.01941, 0.9972, 0.07273, -0.01941, 0.9972, 0.07273, -0.01941, 0.9972, 0.07273, -0.05049, 0.9987, -0.006737, -0.05028, 0.9987, -0.006783, -0.05089, 0.9987, -0.006649, 0.3647, 0.8477, -0.3852, 0.3647, 0.8477, -0.3852, 0.3647, 0.8477, -0.3852, 0.3647, 0.8477, -0.3852, 0.1055, 0.3485, 0.9313, 0.1055, 0.3485, 0.9313, 0.1055, 0.3485, 0.9313, -0.2647, 0.7672, -0.5842, -0.2647, 0.7672, -0.5842, -0.2647, 0.7672, -0.5842, -0.2647, 0.7672, -0.5842, -0.1442, 0.3228, -0.9354, -0.1442, 0.3228, -0.9354, -0.1442, 0.3228, -0.9354, -0.1362, 0.9872, 0.08264, -0.1362, 0.9872, 0.08264, -0.1362, 0.9872, 0.08264, -0.03735, 0.9789, -0.2007, -0.04818, 0.9772, -0.2068, -0.03816, 0.9788, -0.2012, -0.1488, 0.9668, -0.2076, -0.1488, 0.9668, -0.2076, -0.1488, 0.9668, -0.2076, -0.1765, 0.4444, 0.8783, -0.1765, 0.4444, 0.8783, -0.1765, 0.4444, 0.8783, -0.2439, 0.7067, -0.6642, -0.2439, 0.7067, -0.6642, -0.2439, 0.7067, -0.6642, 0.07367, 0.9911, 0.1107, 0.07367, 0.9911, 0.1107, 0.07367, 0.9911, 0.1107, -0.5256, 0.8246, 0.209, -0.5256, 0.8246, 0.209, -0.5256, 0.8246, 0.209, -0.4432, 0.8955, 0.04046, -0.4432, 0.8955, 0.04046, -0.4432, 0.8955, 0.04046, 0.03341, 0.9994, 0.01238, 0.03372, 0.9994, 0.01196, 0.02688, 0.9994, 0.02095, 0.03341, 0.9994, 0.01238, 0.02688, 0.9994, 0.02095, 0.02609, 0.9994, 0.02199, -0.07786, 0.9425, 0.3251, -0.07786, 0.9425, 0.3251, -0.07786, 0.9425, 0.3251, 0.2095, 0.9018, -0.378, 0.2095, 0.9018, -0.378, 0.2095, 0.9018, -0.378, -0.4129, 0.837, -0.3591, -0.4129, 0.837, -0.3591, -0.4129, 0.837, -0.3591, -0.1969, 0.7643, -0.614, -0.1969, 0.7643, -0.614, -0.1969, 0.7643, -0.614, -0.1969, 0.7643, -0.614, -0.1322, 0.4689, 0.8733, -0.1322, 0.4689, 0.8733, -0.1322, 0.4689, 0.8733, 0.0433, 0.9151, 0.4009, 0.0433, 0.9151, 0.4009, 0.0433, 0.9151, 0.4009, 0.0433, 0.9151, 0.4009, -0.3923, 0.8554, 0.3382, -0.3923, 0.8554, 0.3382, -0.3923, 0.8554, 0.3382, -0.5797, 0.4504, -0.6791, -0.5797, 0.4504, -0.6791, -0.5797, 0.4504, -0.6791, -0.5351, 0.7651, -0.3581, -0.5351, 0.7651, -0.3581, -0.5351, 0.7651, -0.3581, -0.05071, 0.9978, -0.0436, -0.05071, 0.9978, -0.0436, -0.05071, 0.9978, -0.0436, -0.02445, 0.9997, 0.009656, -0.02375, 0.9997, 0.008894, -0.02358, 0.9997, 0.00871, -0.02714, 0.9993, -0.02494, -0.02663, 0.9993, -0.02519, -0.02023, 0.9994, -0.02825, -0.8687, 0.4315, -0.243, -0.8687, 0.4315, -0.243, -0.8687, 0.4315, -0.243, -0.8687, 0.4315, -0.243, 0.007458, 0.9999, -0.007698, 0.007458, 0.9999, -0.007698, 0.007458, 0.9999, -0.007698, 0.0622, 0.9719, 0.2272, 0.0622, 0.9719, 0.2272, 0.0622, 0.9719, 0.2272, 0.0622, 0.9719, 0.2272, -0.6276, 0.3839, -0.6773, -0.6276, 0.3839, -0.6773, -0.6276, 0.3839, -0.6773, -0.1383, 0.7849, -0.604, -0.1383, 0.7849, -0.604, -0.1383, 0.7849, -0.604, 0.01883, 0.9941, -0.1073, 0.01883, 0.9941, -0.1073, 0.01883, 0.9941, -0.1073, 0.1523, 0.3699, 0.9165, 0.1523, 0.3699, 0.9165, 0.1523, 0.3699, 0.9165, 0.1523, 0.3699, 0.9165, 0.645, 0.7602, 0.07796, 0.645, 0.7602, 0.07796, 0.645, 0.7602, 0.07796, 0.645, 0.7602, 0.07796, 0.5375, 0.4936, 0.6837, 0.5375, 0.4936, 0.6837, 0.5375, 0.4936, 0.6837, -0.8076, 0.5848, -0.0757, -0.8076, 0.5848, -0.0757, -0.8076, 0.5848, -0.0757, -0.8076, 0.5848, -0.0757, -0.7089, 0.7054, -0.002489, -0.7089, 0.7054, -0.002489, -0.7089, 0.7054, -0.002489, -0.8519, 0.372, -0.3686, -0.8519, 0.372, -0.3686, -0.8519, 0.372, -0.3686, -0.04653, 0.8306, 0.555, -0.04653, 0.8306, 0.555, -0.04653, 0.8306, 0.555, -0.04653, 0.8306, 0.555, -0.6984, 0.7086, -0.1003, -0.6984, 0.7086, -0.1003, -0.6984, 0.7086, -0.1003, -0.4086, 0.8273, -0.3855, -0.4086, 0.8273, -0.3855, -0.4086, 0.8273, -0.3855, -0.08991, 0.6156, -0.7829, -0.08991, 0.6156, -0.7829, -0.08991, 0.6156, -0.7829, -0.01336, 0.9997, -0.01824, -0.01336, 0.9997, -0.01824, -0.01336, 0.9997, -0.01824, -0.01336, 0.9997, -0.01824, 0.4099, 0.6322, 0.6575, 0.4099, 0.6322, 0.6575, 0.4099, 0.6322, 0.6575, -0.8697, 0.4898, -0.06079, -0.8697, 0.4898, -0.06079, -0.8697, 0.4898, -0.06079, -0.8697, 0.4898, -0.06079, -0.01007, 0.9991, -0.04028, -0.01007, 0.9991, -0.04028, -0.01007, 0.9991, -0.04028, 0.12, 0.5707, 0.8123, 0.12, 0.5707, 0.8123, 0.12, 0.5707, 0.8123, 0.12, 0.5707, 0.8123, -0.4391, 0.8892, -0.1286, -0.4391, 0.8892, -0.1286, -0.4391, 0.8892, -0.1286, -0.2861, 0.5787, 0.7637, -0.2861, 0.5787, 0.7637, -0.2861, 0.5787, 0.7637, 0.08963, 0.3442, 0.9346, 0.08963, 0.3442, 0.9346, 0.08963, 0.3442, 0.9346, 0.08963, 0.3442, 0.9346, -0.1224, 0.9909, 0.05572, -0.1224, 0.9909, 0.05572, -0.1224, 0.9909, 0.05572, -0.09898, 0.993, -0.06439, -0.09898, 0.993, -0.06439, -0.09898, 0.993, -0.06439, -0.5745, 0.4873, -0.6576, -0.5745, 0.4873, -0.6576, -0.5745, 0.4873, -0.6576, -0.02663, 0.9993, -0.02519, -0.01981, 0.9994, -0.02845, -0.02023, 0.9994, -0.02825, -0.04871, 0.9882, -0.1453, -0.04871, 0.9882, -0.1453, -0.04871, 0.9882, -0.1453, -0.01215, 0.9996, 0.02476, -0.01215, 0.9996, 0.02476, -0.01215, 0.9996, 0.02476, 0.1296, 0.495, 0.8591, 0.1296, 0.495, 0.8591, 0.1296, 0.495, 0.8591, 0.1296, 0.495, 0.8591, -0.3414, 0.5839, 0.7366, -0.3414, 0.5839, 0.7366, -0.3414, 0.5839, 0.7366, -0.3414, 0.5839, 0.7366, 0.04037, 0.6041, -0.7959, 0.04037, 0.6041, -0.7959, 0.04037, 0.6041, -0.7959, 0.04037, 0.6041, -0.7959, -0.03606, 0.9993, -0.007747, -0.03606, 0.9993, -0.007747, -0.03606, 0.9993, -0.007747, -0.01951, 0.4321, -0.9016, -0.01951, 0.4321, -0.9016, -0.01951, 0.4321, -0.9016, -0.005953, 0.998, -0.06356, -0.005953, 0.998, -0.06356, -0.005953, 0.998, -0.06356, -0.005953, 0.998, -0.06356, 0.003154, 0.841, -0.541, 0.003154, 0.841, -0.541, 0.003154, 0.841, -0.541, 0.003154, 0.841, -0.541, 0.931, 0.3618, -0.04763, 0.931, 0.3618, -0.04763, 0.931, 0.3618, -0.04763, 0.931, 0.3618, -0.04763, 0.1173, 0.9166, -0.3821, 0.1173, 0.9166, -0.3821, 0.1173, 0.9166, -0.3821, 0.007932, 0.985, -0.1724, 0.01761, 0.9853, -0.1699, 0.008857, 0.985, -0.1721, 0.6004, 0.3271, -0.7298, 0.6004, 0.3271, -0.7298, 0.6004, 0.3271, -0.7298, 0.9281, 0.3536, 0.1168, 0.9281, 0.3536, 0.1168, 0.9281, 0.3536, 0.1168, 0.4822, 0.875, -0.04302, 0.4822, 0.875, -0.04302, 0.4822, 0.875, -0.04302, 0.4822, 0.875, -0.04302, 0.7308, 0.3045, 0.6109, 0.7308, 0.3045, 0.6109, 0.7308, 0.3045, 0.6109, 0.8423, 0.5382, -0.03114, 0.8423, 0.5382, -0.03114, 0.8423, 0.5382, -0.03114, 0.5525, 0.4442, -0.7053, 0.5525, 0.4442, -0.7053, 0.5525, 0.4442, -0.7053, 0.5558, 0.786, -0.2707, 0.5558, 0.786, -0.2707, 0.5558, 0.786, -0.2707, 0.07222, 0.9929, -0.09407, 0.07222, 0.9929, -0.09407, 0.07222, 0.9929, -0.09407, -0.3441, 0.4589, 0.8191, -0.3441, 0.4589, 0.8191, -0.3441, 0.4589, 0.8191, 0.1952, 0.5714, 0.7971, 0.1952, 0.5714, 0.7971, 0.1952, 0.5714, 0.7971, 0.7866, 0.475, -0.3945, 0.7866, 0.475, -0.3945, 0.7866, 0.475, -0.3945, 0.2492, 0.9627, -0.1053, 0.2492, 0.9627, -0.1053, 0.2492, 0.9627, -0.1053, 0.3065, 0.6293, -0.7142, 0.3065, 0.6293, -0.7142, 0.3065, 0.6293, -0.7142, 0.3065, 0.6293, -0.7142, -0.2052, 0.7373, -0.6436, -0.2052, 0.7373, -0.6436, -0.2052, 0.7373, -0.6436, 0.06062, 0.9928, 0.1037, 0.06062, 0.9928, 0.1037, 0.06062, 0.9928, 0.1037, 0.3468, 0.8101, 0.4728, 0.3468, 0.8101, 0.4728, 0.3468, 0.8101, 0.4728, 0.199, 0.4819, -0.8533, 0.199, 0.4819, -0.8533, 0.199, 0.4819, -0.8533, 0.001882, 1.0, 0.006403, 0.002373, 1.0, 0.00616, 0.002373, 1.0, 0.00616, -0.007508, 0.9999, 0.01105, 0.01564, 0.9999, 0.0004946, 0.01564, 0.9999, 0.0004946, 0.01564, 0.9999, 0.0004946, -0.009209, 0.9999, 0.01189, 0.001882, 1.0, 0.006403, -0.007508, 0.9999, 0.01105, -0.009209, 0.9999, 0.01189, 0.1738, 0.4778, 0.8611, 0.1738, 0.4778, 0.8611, 0.1738, 0.4778, 0.8611, 0.1738, 0.4778, 0.8611, 0.05212, 0.9919, -0.116, 0.05212, 0.9919, -0.116, 0.05212, 0.9919, -0.116, -0.01355, 0.9988, 0.04662, -0.01355, 0.9988, 0.04662, -0.01355, 0.9988, 0.04662, 0.005499, 0.9986, -0.05344, 0.005499, 0.9986, -0.05344, 0.005499, 0.9986, -0.05344, 0.005499, 0.9986, -0.05344, 0.2237, 0.8339, 0.5046, 0.2237, 0.8339, 0.5046, 0.2237, 0.8339, 0.5046, -0.1539, 0.9618, -0.2263, -0.1539, 0.9618, -0.2263, -0.1539, 0.9618, -0.2263, 0.6873, 0.5521, -0.4721, 0.6873, 0.5521, -0.4721, 0.6873, 0.5521, -0.4721, 0.06276, 0.997, 0.04441, 0.06276, 0.997, 0.04441, 0.06276, 0.997, 0.04441, 0.06276, 0.997, 0.04441, 0.001936, 1.0, -0.004103, 0.001936, 1.0, -0.004103, 0.001936, 1.0, -0.004103, -0.3978, 0.7218, 0.5664, -0.3978, 0.7218, 0.5664, -0.3978, 0.7218, 0.5664, 0.271, 0.5931, -0.7582, 0.271, 0.5931, -0.7582, 0.271, 0.5931, -0.7582, -0.0009389, 1.0, 0.000766, 0.0004319, 1.0, 0.002997, 0.0003722, 1.0, 0.006259, 0.01165, 0.9998, -0.01296, 0.01168, 0.9998, -0.01308, 0.01381, 0.9996, -0.0243, -0.1917, 0.3292, 0.9246, -0.1917, 0.3292, 0.9246, -0.1917, 0.3292, 0.9246, -0.459, 0.4855, -0.744, -0.459, 0.4855, -0.744, -0.459, 0.4855, -0.744, 0.2175, 0.6604, -0.7188, 0.2175, 0.6604, -0.7188, 0.2175, 0.6604, -0.7188, 0.1851, 0.8818, -0.4337, 0.1851, 0.8818, -0.4337, 0.1851, 0.8818, -0.4337, 0.004777, 0.9994, -0.03328, 0.004777, 0.9994, -0.03328, 0.004777, 0.9994, -0.03328, 0.004777, 0.9994, -0.03328, 0.001447, 0.9997, 0.02533, 0.001447, 0.9997, 0.02533, 0.001447, 0.9997, 0.02533, 0.1328, 0.3413, -0.9305, 0.1328, 0.3413, -0.9305, 0.1328, 0.3413, -0.9305, -0.2329, 0.2693, -0.9345, -0.2329, 0.2693, -0.9345, -0.2329, 0.2693, -0.9345, -0.2329, 0.2693, -0.9345, -0.002782, 1.0, 1.153e-05, 0.0004319, 1.0, 0.002997, -0.0009389, 1.0, 0.000766, 0.02083, 0.9987, 0.04598, 0.02083, 0.9987, 0.04598, 0.02083, 0.9987, 0.04598, -0.008544, 0.9993, -0.03673, -0.008544, 0.9993, -0.03673, -0.008544, 0.9993, -0.03673, 0.382, 0.7146, 0.5861, 0.382, 0.7146, 0.5861, 0.382, 0.7146, 0.5861, 0.02111, 0.2827, -0.959, 0.02111, 0.2827, -0.959, 0.02111, 0.2827, -0.959, 0.2725, 0.8268, -0.4922, 0.2725, 0.8268, -0.4922, 0.2725, 0.8268, -0.4922, 0.136, 0.9105, 0.3905, 0.136, 0.9105, 0.3905, 0.136, 0.9105, 0.3905, 0.03544, 0.9993, 0.01022, 0.03544, 0.9993, 0.01022, 0.03544, 0.9993, 0.01022, -0.005086, 0.9999, -0.01056, -0.005086, 0.9999, -0.01056, -0.005086, 0.9999, -0.01056, 0.03087, 0.9986, -0.04337, 0.03087, 0.9986, -0.04337, 0.03087, 0.9986, -0.04337, 0.3908, 0.6673, -0.6341, 0.3908, 0.6673, -0.6341, 0.3908, 0.6673, -0.6341, 0.03588, 0.9902, -0.1353, 0.03588, 0.9902, -0.1353, 0.03588, 0.9902, -0.1353, -0.4347, 0.8867, -0.1577, -0.4347, 0.8867, -0.1577, -0.4347, 0.8867, -0.1577, -0.4347, 0.8867, -0.1577, -0.1395, 0.6859, -0.7142, -0.1395, 0.6859, -0.7142, -0.1395, 0.6859, -0.7142, 0.03686, 0.6905, -0.7224, 0.03686, 0.6905, -0.7224, 0.03686, 0.6905, -0.7224, -0.2995, 0.3273, 0.8962, -0.2995, 0.3273, 0.8962, -0.2995, 0.3273, 0.8962, 0.03649, 0.9246, 0.3791, 0.03649, 0.9246, 0.3791, 0.03649, 0.9246, 0.3791, 0.03649, 0.9246, 0.3791, 0.00745, 0.9984, 0.05602, 0.00745, 0.9984, 0.05602, 0.00745, 0.9984, 0.05602, 0.06059, 0.5646, -0.8232, 0.06059, 0.5646, -0.8232, 0.06059, 0.5646, -0.8232, 0.1209, 0.2346, -0.9645, 0.1209, 0.2346, -0.9645, 0.1209, 0.2346, -0.9645, 0.1209, 0.2346, -0.9645, -0.002782, 1.0, 1.153e-05, -0.0009206, 1.0, -0.001484, 0.0004319, 1.0, 0.002997, -0.0009206, 1.0, -0.001484, -0.007451, 1.0, 0.0006732, 0.0004319, 1.0, 0.002997, 0.3311, 0.7446, -0.5796, 0.3311, 0.7446, -0.5796, 0.3311, 0.7446, -0.5796, 0.00297, 1.0, -0.004292, -0.001191, 1.0, -0.007504, -0.005646, 1.0, -0.004413, 0.1387, 0.7446, 0.653, 0.1387, 0.7446, 0.653, 0.1387, 0.7446, 0.653, 0.3844, 0.5795, -0.7186, 0.3844, 0.5795, -0.7186, 0.3844, 0.5795, -0.7186, 0.04007, 0.999, -0.01985, 0.04007, 0.999, -0.01985, 0.04007, 0.999, -0.01985, 0.04007, 0.999, -0.01985, 0.01413, 0.9999, -0.009005, 0.01168, 0.9999, -0.01205, 0.0131, 0.9999, -0.01028, 0.3567, 0.8613, -0.3618, 0.3567, 0.8613, -0.3618, 0.3567, 0.8613, -0.3618, -0.002179, 1.0, 0.009725, -0.002179, 1.0, 0.009725, -0.002179, 1.0, 0.009725, -0.2229, 0.2164, -0.9505, -0.2229, 0.2164, -0.9505, -0.2229, 0.2164, -0.9505, -0.02568, 0.9996, -0.01293, -0.0303, 0.9994, -0.01488, -0.01963, 0.9998, -0.01039, -0.01963, 0.9998, -0.01039, 0.5113, 0.4744, -0.7166, 0.5113, 0.4744, -0.7166, 0.5113, 0.4744, -0.7166, 0.6856, 0.7277, -0.02015, 0.6856, 0.7277, -0.02015, 0.6856, 0.7277, -0.02015, 0.4208, 0.8605, -0.2872, 0.4208, 0.8605, -0.2872, 0.4208, 0.8605, -0.2872, 0.07141, 0.8863, 0.4575, 0.07141, 0.8863, 0.4575, 0.07141, 0.8863, 0.4575, 0.07141, 0.8863, 0.4575, 0.3288, 0.6813, -0.654, 0.3288, 0.6813, -0.654, 0.3288, 0.6813, -0.654, 0.3288, 0.6813, -0.654, 0.2081, 0.4209, 0.8829, 0.2081, 0.4209, 0.8829, 0.2081, 0.4209, 0.8829, 0.2081, 0.4209, 0.8829, -0.684, 0.3583, -0.6354, -0.684, 0.3583, -0.6354, -0.684, 0.3583, -0.6354, -0.684, 0.3583, -0.6354, 0.7038, 0.355, -0.6154, 0.7038, 0.355, -0.6154, 0.7038, 0.355, -0.6154, 0.7038, 0.355, -0.6154, -0.1405, 0.9607, -0.2396, -0.1405, 0.9607, -0.2396, -0.1405, 0.9607, -0.2396, 0.3083, 0.9216, 0.2359, 0.3083, 0.9216, 0.2359, 0.3083, 0.9216, 0.2359, 0.6183, 0.6434, -0.4514, 0.6183, 0.6434, -0.4514, 0.6183, 0.6434, -0.4514, 0.2549, 0.1994, -0.9462, 0.2549, 0.1994, -0.9462, 0.2549, 0.1994, -0.9462, -0.2003, 0.9006, 0.3857, -0.2003, 0.9006, 0.3857, -0.2003, 0.9006, 0.3857, -0.2003, 0.9006, 0.3857, 0.5292, 0.8219, 0.2105, 0.5292, 0.8219, 0.2105, 0.5292, 0.8219, 0.2105, 0.2938, 0.902, -0.3163, 0.2938, 0.902, -0.3163, 0.2938, 0.902, -0.3163, 0.6993, 0.616, -0.3626, 0.6993, 0.616, -0.3626, 0.6993, 0.616, -0.3626, 0.2424, 0.9472, 0.2101, 0.2424, 0.9472, 0.2101, 0.2424, 0.9472, 0.2101, 0.007972, 0.9996, -0.02765, 0.007972, 0.9996, -0.02765, 0.007972, 0.9996, -0.02765, -0.0303, 0.9994, -0.01488, -0.02568, 0.9996, -0.01293, -0.03155, 0.9994, -0.0154, -0.1224, 0.3287, 0.9365, -0.1224, 0.3287, 0.9365, -0.1224, 0.3287, 0.9365, 0.1892, 0.9687, 0.1605, 0.1892, 0.9687, 0.1605, 0.1892, 0.9687, 0.1605, 0.1892, 0.9687, 0.1605, 0.01406, 0.6131, -0.7899, 0.01406, 0.6131, -0.7899, 0.01406, 0.6131, -0.7899, 0.04714, 0.9934, -0.1048, 0.04714, 0.9934, -0.1048, 0.04714, 0.9934, -0.1048, 0.04714, 0.9934, -0.1048, 0.2605, 0.9135, -0.3125, 0.2605, 0.9135, -0.3125, 0.2605, 0.9135, -0.3125, 0.3429, 0.6982, -0.6284, 0.3429, 0.6982, -0.6284, 0.3429, 0.6982, -0.6284, 0.01129, 0.998, 0.06279, 0.01129, 0.998, 0.06279, 0.01129, 0.998, 0.06279, -0.2745, 0.9293, 0.2472, -0.2783, 0.93, 0.2401, -0.2798, 0.9302, 0.2375, -0.001596, 0.9997, -0.02566, -0.001596, 0.9997, -0.02566, -0.001596, 0.9997, -0.02566, -0.3945, 0.1651, -0.904, -0.3945, 0.1651, -0.904, -0.3945, 0.1651, -0.904, 0.3001, 0.7363, -0.6065, 0.3001, 0.7363, -0.6065, 0.3001, 0.7363, -0.6065, 0.008352, 0.9987, -0.04995, 0.008352, 0.9987, -0.04995, 0.008352, 0.9987, -0.04995, 0.008352, 0.9987, -0.04995, -0.9672, 0.2363, -0.09296, -0.9672, 0.2363, -0.09296, -0.9672, 0.2363, -0.09296, -0.9672, 0.2363, -0.09296, 0.009564, 0.999, 0.04468, 0.009564, 0.999, 0.04468, 0.009564, 0.999, 0.04468, -0.01353, 0.999, 0.04237, -0.01353, 0.999, 0.04237, -0.01353, 0.999, 0.04237, 0.01006, 0.9997, -0.02269, 0.01006, 0.9997, -0.02269, 0.01006, 0.9997, -0.02269, -0.2033, 0.4402, 0.8746, -0.2033, 0.4402, 0.8746, -0.2033, 0.4402, 0.8746, -0.8406, 0.4564, 0.2917, -0.8406, 0.4564, 0.2917, -0.8406, 0.4564, 0.2917, -0.8406, 0.4564, 0.2917, -0.7682, 0.2803, -0.5755, -0.7682, 0.2803, -0.5755, -0.7682, 0.2803, -0.5755, -0.8841, 0.3968, -0.247, -0.8841, 0.3968, -0.247, -0.8841, 0.3968, -0.247, -0.8841, 0.3968, -0.247, -0.05928, 0.9979, 0.02513, -0.05928, 0.9979, 0.02513, -0.05928, 0.9979, 0.02513, -0.05928, 0.9979, 0.02513, -0.7983, 0.3634, -0.4803, -0.7983, 0.3634, -0.4803, -0.7983, 0.3634, -0.4803, -0.4028, 0.6459, 0.6486, -0.4028, 0.6459, 0.6486, -0.4028, 0.6459, 0.6486, -0.4, 0.5671, -0.72, -0.4, 0.5671, -0.72, -0.4, 0.5671, -0.72, -0.6287, 0.3728, 0.6825, -0.6287, 0.3728, 0.6825, -0.6287, 0.3728, 0.6825, -0.6287, 0.3728, 0.6825, -0.2237, 0.9501, -0.2174, -0.2237, 0.9501, -0.2174, -0.2237, 0.9501, -0.2174, -0.0124, 0.9987, -0.0499, -0.0124, 0.9987, -0.0499, -0.0124, 0.9987, -0.0499, -0.6698, 0.3885, 0.6328, -0.6698, 0.3885, 0.6328, -0.6698, 0.3885, 0.6328, -0.645, 0.7633, -0.03752, -0.645, 0.7633, -0.03752, -0.645, 0.7633, -0.03752, -0.645, 0.7633, -0.03752, -0.5987, 0.4338, 0.6734, -0.5987, 0.4338, 0.6734, -0.5987, 0.4338, 0.6734, -0.9551, 0.2433, -0.1691, -0.9551, 0.2433, -0.1691, -0.9551, 0.2433, -0.1691, -0.9551, 0.2433, -0.1691, -0.04091, 0.9992, -0.003361, -0.04091, 0.9992, -0.003361, -0.04091, 0.9992, -0.003361, -0.9524, 0.3046, -0.006493, -0.9524, 0.3046, -0.006493, -0.9524, 0.3046, -0.006493, -0.969, 0.2373, -0.06824, -0.969, 0.2373, -0.06824, -0.969, 0.2373, -0.06824, -0.9143, 0.2415, 0.3252, -0.9143, 0.2415, 0.3252, -0.9143, 0.2415, 0.3252, -0.9143, 0.2415, 0.3252, -0.9706, 0.2405, 0.007718, -0.9706, 0.2405, 0.007718, -0.9706, 0.2405, 0.007718, -0.9205, 0.2304, -0.3156, -0.9205, 0.2304, -0.3156, -0.9205, 0.2304, -0.3156, -0.9205, 0.2304, -0.3156, -0.9056, 0.4064, 0.1214, -0.9056, 0.4064, 0.1214, -0.9056, 0.4064, 0.1214, -0.9056, 0.4064, 0.1214, -0.8168, 0.1991, -0.5415, -0.8168, 0.1991, -0.5415, -0.8168, 0.1991, -0.5415, -0.9072, 0.4168, -0.05737, -0.9072, 0.4168, -0.05737, -0.9072, 0.4168, -0.05737, -0.9072, 0.4168, -0.05737, -0.9082, 0.3907, 0.1498, -0.9082, 0.3907, 0.1498, -0.9082, 0.3907, 0.1498, -0.9125, 0.3982, -0.09366, -0.9125, 0.3982, -0.09366, -0.9125, 0.3982, -0.09366, -0.9008, 0.4322, -0.04134, -0.9008, 0.4322, -0.04134, -0.9008, 0.4322, -0.04134, -0.9008, 0.4322, -0.04134, -0.9358, 0.3481, 0.05632, -0.9358, 0.3481, 0.05632, -0.9358, 0.3481, 0.05632, -0.9358, 0.3481, 0.05632, -0.8902, 0.3398, 0.3034, -0.8902, 0.3398, 0.3034, -0.8902, 0.3398, 0.3034, -0.9291, 0.3579, -0.09278, -0.9291, 0.3579, -0.09278, -0.9291, 0.3579, -0.09278, -0.9291, 0.3579, -0.09278, 0.3793, 0.6016, -0.703, 0.3793, 0.6016, -0.703, 0.3793, 0.6016, -0.703, 0.3793, 0.6016, -0.703, -0.9201, 0.3831, -0.08131, -0.9201, 0.3831, -0.08131, -0.9201, 0.3831, -0.08131, -0.9183, 0.3716, 0.1363, -0.9183, 0.3716, 0.1363, -0.9183, 0.3716, 0.1363])] * 3)])

# ---- objects
ob_beach_beforelow_001 = bpy.data.objects.new('Beach_BeforeLow.001', me_beach_beforelow_001)

# ---- transforms, parenting, visibility, modifiers, constraints
ob_beach_beforelow_001.location = (0.1977, 0.156, 0.0)
ob_beach_beforelow_001.rotation_euler = (1.571, -0.0, 0.0)
ob_beach_beforelow_001.color = (0.8, 0.8, 0.8, 1.0)

# ---- collection membership
col_collection.objects.link(ob_beach_beforelow_001)

# ---- scene / render settings (as saved in the file)
scene.frame_start = 1; scene.frame_end = 250; scene.frame_set(40)
scene.render.engine = 'BLENDER_EEVEE_NEXT'
scene.cycles.use_denoising = False
scene.cycles.samples = 128
scene.cycles.sampling_pattern = 'TABULATED_SOBOL'
scene.cycles.use_adaptive_sampling = False
scene.cycles.use_light_tree = False
scene.view_settings.view_transform = 'Filmic'
bpy.context.view_layer.update()

# ---- added for rendering (the .blend has no active camera and no usable light): camera, sun
cam_auto = bpy.data.cameras.new('AutoCamera')
cam_auto.lens = 50.0
cam_auto.sensor_width = 36.0
cam_auto.clip_end = 2970.47
ob_auto_camera = bpy.data.objects.new('AutoCamera', cam_auto)
scene.collection.objects.link(ob_auto_camera)
ob_auto_camera.location = (94.3344, -252.899, 127.716)
ob_auto_camera.rotation_euler = (1.09748, -7.21219e-08, 0.694738)
scene.camera = ob_auto_camera
light_auto_sun = bpy.data.lights.new('AutoSun', 'SUN')
light_auto_sun.energy = 3.0
light_auto_sun.angle = 0.0523599
ob_auto_sun = bpy.data.objects.new('AutoSun', light_auto_sun)
scene.collection.objects.link(ob_auto_sun)
ob_auto_sun.rotation_euler = (0.872665, 0.174533, 0.523599)
bpy.context.view_layer.update()
